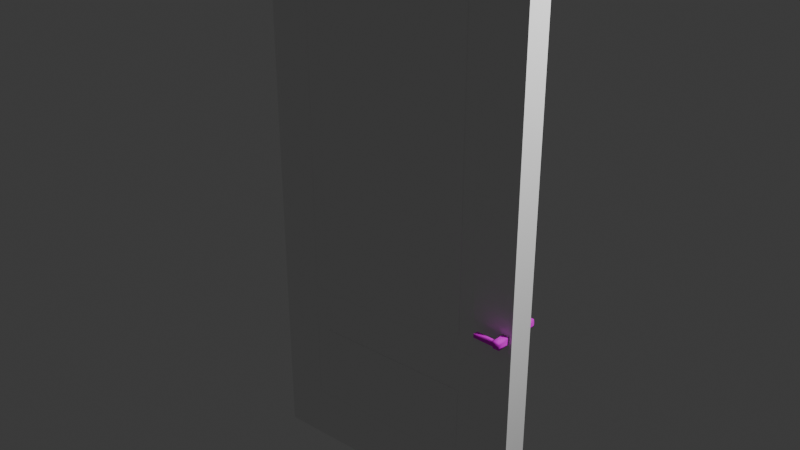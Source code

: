 # Source: Door.blend  (saved by Blender 4.0.36; exported with 4.5.12 LTS)
import bpy
from mathutils import Matrix  # noqa: F401  (used for matrix-valued properties, if any)

bpy.ops.wm.read_factory_settings(use_empty=True)
scene = bpy.context.scene
scene.name = 'Scene'

# ---- collections
col_collection = bpy.data.collections.new('Collection'); scene.collection.children.link(col_collection)

# ---- materials (node trees are filled in below, after node groups)
mat_material_008 = bpy.data.materials.new('Material.008')
mat_material_008.use_transparent_shadow = False
mat_material_001 = bpy.data.materials.new('Material.001')
mat_material_001.alpha_threshold = 0.0
mat_material_001.use_transparent_shadow = False
mat_material_001.diffuse_color = (0.04519, 0.04519, 0.04519, 1.0)
mat_material_001.roughness = 0.5
mat_material_001.line_color = (0.0, 0.0, 0.0, 1.0)

# ---- material node trees
mat_material_008.use_nodes = True; mat_material_008.node_tree.nodes.clear()
_N = mat_material_008.node_tree.nodes; _L = mat_material_008.node_tree.links
n0 = _N.new('ShaderNodeBsdfPrincipled'); n0.name = 'Principled BSDF'; n0.location = (10, 300)
n0.inputs[0].default_value = (0.9001, 0.9001, 0.9001, 1.0)
n0.inputs[2].default_value = 0.0
n0.inputs[3].default_value = 1.0
n0.inputs[13].default_value = 0.3491
n0.inputs[25].default_value = 1.0
n1 = _N.new('ShaderNodeOutputMaterial'); n1.name = 'Material Output'; n1.location = (300, 300)
_L.new(n0.outputs[0], n1.inputs[0])
n1.is_active_output = True
mat_material_001.use_nodes = True; mat_material_001.node_tree.nodes.clear()
_N = mat_material_001.node_tree.nodes; _L = mat_material_001.node_tree.links
n0 = _N.new('ShaderNodeOutputMaterial'); n0.name = 'Material Output'; n0.location = (300, 300)
n1 = _N.new('ShaderNodeBsdfPrincipled'); n1.name = 'Principled BSDF'; n1.location = (10, 300)
n1.inputs[1].default_value = 1.0
n1.inputs[2].default_value = 1.0
n1.inputs[3].default_value = 1.45
n2 = _N.new('ShaderNodeTexImage'); n2.name = 'Image Texture'; n2.location = (-280, 275)
_L.new(n1.outputs[0], n0.inputs[0])
_L.new(n2.outputs[0], n1.inputs[0])
n0.is_active_output = True

# ---- world
world_world = bpy.data.worlds.new('World'); scene.world = world_world
world_world.use_nodes = True; world_world.node_tree.nodes.clear()
_N = world_world.node_tree.nodes; _L = world_world.node_tree.links
n0 = _N.new('ShaderNodeOutputWorld'); n0.name = 'World Output'; n0.location = (300, 300)
n1 = _N.new('ShaderNodeBackground'); n1.name = 'Background'; n1.location = (10, 300)
n1.inputs[0].default_value = (0.05088, 0.05088, 0.05088, 1.0)
_L.new(n1.outputs[0], n0.inputs[0])
n0.is_active_output = True
world_world.color = (0.05088, 0.05088, 0.05088)
world_world.use_sun_shadow = False
world_world.sun_shadow_jitter_overblur = 0.0

# ---- lights
light_light = bpy.data.lights.new('Light', 'POINT')
light_light.transmission_factor = 0.0
light_light.use_soft_falloff = False
light_light.energy = 1000.0
light_light.shadow_soft_size = 0.1
light_light.shadow_maximum_resolution = 0.006
light_light.use_absolute_resolution = True

# ---- meshes
me_cube_360 = bpy.data.meshes.new('Cube.360')
me_cube_360.from_pydata([(1.888, -2.391, -0.0489), (1.888, 1.381, -0.0489), (1.888, -2.391, 0.0489), (1.888, 1.381, 0.0489), (6.72e-07, -2.391, -0.0489), (6.72e-07, 1.381, -0.0489), (6.805e-07, -2.391, 0.0489), (6.805e-07, 1.381, 0.0489), (1.445, -0.7537, 0.08826), (1.445, 0.3305, 0.08826), (1.445, -0.7537, 0.3832), (1.445, 0.3305, 0.3832), (0.5385, -0.7537, 0.08826), (0.5385, 0.3305, 0.08826), (0.5385, -0.7537, 0.3832), (0.5385, 0.3305, 0.3832), (0.2826, -2.391, 0.0489), (0.2826, 1.381, 0.0489), (0.2826, -2.391, -0.0489), (0.2826, 1.381, -0.0489), (1.59, -2.391, 0.0489), (1.59, 1.381, -0.0489), (1.59, 1.381, 0.0489), (1.59, -2.391, -0.0489), (1.888, -2.023, -0.0489), (1.888, -2.023, 0.0489), (6.805e-07, -2.023, 0.0489), (6.72e-07, -2.023, -0.0489), (1.888, -1.926, -0.0489), (1.888, -1.926, 0.0489), (6.805e-07, -1.926, 0.0489), (6.72e-07, -1.926, -0.0489), (1.888, -1.469, -0.0489), (1.888, -1.469, 0.0489), (6.805e-07, -1.469, 0.0489), (6.72e-07, -1.469, -0.0489), (1.888, -1.364, -0.0489), (1.888, -1.364, 0.0489), (6.805e-07, -1.364, 0.0489), (6.72e-07, -1.364, -0.0489), (1.888, -1.164, -0.0489), (1.888, -1.164, 0.0489), (6.805e-07, -1.164, 0.0489), (6.72e-07, -1.164, -0.0489), (1.888, -1.051, -0.0489), (1.888, -1.051, 0.0489), (6.805e-07, -1.051, 0.0489), (6.72e-07, -1.051, -0.0489), (1.888, 1.149, -0.0489), (1.888, 1.149, 0.0489), (6.805e-07, 1.149, 0.0489), (6.72e-07, 1.149, -0.0489), (1.888, 1.051, 0.0489), (6.805e-07, 1.051, 0.0489), (6.72e-07, 1.051, -0.0489), (1.888, 1.051, -0.0489), (0.3835, 1.381, 0.0489), (0.3835, -2.391, -0.0489), (0.3835, -2.391, 0.0489), (0.3835, 1.381, -0.0489), (1.495, -2.391, 0.0489), (1.495, 1.381, -0.0489), (1.495, 1.381, 0.0489), (1.495, -2.391, -0.0489), (0.2826, -1.926, 0.04162), (0.2826, -2.023, 0.04162), (1.59, -1.926, 0.04162), (1.59, -2.023, 0.04162), (0.3835, -2.023, 0.04162), (0.2826, -1.469, 0.04162), (1.59, -1.469, 0.04162), (0.3835, -1.926, 0.04162), (0.2826, -1.364, 0.04162), (1.59, -1.364, 0.04162), (0.3835, -1.469, 0.04162), (0.3835, -1.364, 0.04162), (0.2826, -1.051, 0.04162), (0.2826, -1.164, 0.04162), (1.59, -1.051, 0.04162), (1.59, -1.164, 0.04162), (0.3835, -1.164, 0.04162), (0.2826, 1.051, 0.04162), (1.59, 1.051, 0.04162), (0.3835, -1.051, 0.04162), (0.3835, 1.149, 0.04162), (0.2826, 1.149, 0.04162), (1.59, 1.149, 0.04162), (0.3835, 1.051, 0.04162), (1.495, -2.023, 0.04162), (1.495, -1.926, 0.04162), (1.495, -1.469, 0.04162), (1.495, -1.364, 0.04162), (1.495, -1.164, 0.04162), (1.495, -1.051, 0.04162), (1.495, 1.149, 0.04162), (1.495, 1.051, 0.04162), (0.3954, -1.912, 0.0489), (0.3835, -1.926, 0.04502), (0.3927, -1.915, 0.0488), (0.3902, -1.918, 0.04852), (0.3879, -1.921, 0.04805), (0.3861, -1.923, 0.04744), (0.3846, -1.925, 0.0467), (0.3838, -1.926, 0.04588), (0.3835, -1.469, 0.04502), (0.3954, -1.483, 0.0489), (0.3838, -1.469, 0.04588), (0.3846, -1.47, 0.0467), (0.3861, -1.472, 0.04744), (0.3879, -1.474, 0.04805), (0.3902, -1.477, 0.04852), (0.3927, -1.48, 0.0488), (0.3954, -1.037, 0.0489), (0.3835, -1.051, 0.04502), (0.3927, -1.04, 0.0488), (0.3902, -1.043, 0.04852), (0.3879, -1.046, 0.04805), (0.3861, -1.048, 0.04744), (0.3846, -1.05, 0.0467), (0.3838, -1.051, 0.04588), (0.3835, 1.051, 0.04502), (0.3954, 1.037, 0.0489), (0.3838, 1.051, 0.04588), (0.3846, 1.05, 0.0467), (0.3861, 1.048, 0.04744), (0.3879, 1.046, 0.04805), (0.3902, 1.043, 0.04852), (0.3927, 1.04, 0.0488), (1.495, -1.926, 0.04502), (1.483, -1.912, 0.0489), (1.494, -1.926, 0.04588), (1.493, -1.925, 0.0467), (1.492, -1.923, 0.04744), (1.49, -1.921, 0.04805), (1.488, -1.918, 0.04852), (1.485, -1.915, 0.0488), (1.483, -1.483, 0.0489), (1.495, -1.469, 0.04502), (1.485, -1.48, 0.0488), (1.488, -1.477, 0.04852), (1.49, -1.474, 0.04805), (1.492, -1.472, 0.04744), (1.493, -1.47, 0.0467), (1.494, -1.469, 0.04588), (1.495, -1.051, 0.04502), (1.483, -1.037, 0.0489), (1.494, -1.051, 0.04588), (1.493, -1.05, 0.0467), (1.492, -1.048, 0.04744), (1.49, -1.046, 0.04805), (1.488, -1.043, 0.04852), (1.485, -1.04, 0.0488), (1.483, 1.037, 0.0489), (1.495, 1.051, 0.04502), (1.485, 1.04, 0.0488), (1.488, 1.043, 0.04852), (1.49, 1.046, 0.04805), (1.492, 1.048, 0.04744), (1.493, 1.05, 0.0467), (1.494, 1.051, 0.04588), (0.2602, -2.05, 0.0489), (0.2826, -2.023, 0.04162), (0.266, -2.043, 0.04865), (0.2714, -2.037, 0.04792), (0.276, -2.031, 0.04677), (0.2796, -2.027, 0.04526), (0.2818, -2.024, 0.0435), (1.59, -2.023, 0.04162), (1.612, -2.05, 0.0489), (1.59, -2.024, 0.0435), (1.593, -2.027, 0.04526), (1.596, -2.031, 0.04677), (1.601, -2.037, 0.04792), (1.606, -2.043, 0.04865), (0.2826, -1.926, 0.04162), (0.2602, -1.926, 0.0489), (0.2818, -1.926, 0.0435), (0.2796, -1.926, 0.04526), (0.276, -1.926, 0.04677), (0.2714, -1.926, 0.04792), (0.266, -1.926, 0.04865), (1.612, -1.926, 0.0489), (1.59, -1.926, 0.04162), (1.606, -1.926, 0.04865), (1.601, -1.926, 0.04792), (1.596, -1.926, 0.04677), (1.593, -1.926, 0.04526), (1.59, -1.926, 0.0435), (0.2826, -1.469, 0.04162), (0.2602, -1.469, 0.0489), (0.2818, -1.469, 0.0435), (0.2796, -1.469, 0.04526), (0.276, -1.469, 0.04677), (0.2714, -1.469, 0.04792), (0.266, -1.469, 0.04865), (1.612, -1.469, 0.0489), (1.59, -1.469, 0.04162), (1.606, -1.469, 0.04865), (1.601, -1.469, 0.04792), (1.596, -1.469, 0.04677), (1.593, -1.469, 0.04526), (1.59, -1.469, 0.0435), (0.2826, -1.364, 0.04162), (0.2602, -1.337, 0.0489), (0.2818, -1.363, 0.0435), (0.2796, -1.36, 0.04526), (0.276, -1.356, 0.04677), (0.2714, -1.35, 0.04792), (0.266, -1.344, 0.04865), (1.612, -1.337, 0.0489), (1.59, -1.364, 0.04162), (1.606, -1.344, 0.04865), (1.601, -1.35, 0.04792), (1.596, -1.356, 0.04677), (1.593, -1.36, 0.04526), (1.59, -1.363, 0.0435), (0.2602, -1.191, 0.0489), (0.2826, -1.164, 0.04162), (0.266, -1.184, 0.04865), (0.2714, -1.178, 0.04792), (0.276, -1.172, 0.04677), (0.2796, -1.168, 0.04526), (0.2818, -1.165, 0.0435), (1.59, -1.164, 0.04162), (1.612, -1.191, 0.0489), (1.59, -1.165, 0.0435), (1.593, -1.168, 0.04526), (1.596, -1.172, 0.04677), (1.601, -1.178, 0.04792), (1.606, -1.184, 0.04865), (0.2826, -1.051, 0.04162), (0.2602, -1.051, 0.0489), (0.2818, -1.051, 0.0435), (0.2796, -1.051, 0.04526), (0.276, -1.051, 0.04677), (0.2714, -1.051, 0.04792), (0.266, -1.051, 0.04865), (1.612, -1.051, 0.0489), (1.59, -1.051, 0.04162), (1.606, -1.051, 0.04865), (1.601, -1.051, 0.04792), (1.596, -1.051, 0.04677), (1.593, -1.051, 0.04526), (1.59, -1.051, 0.0435), (0.2602, 1.176, 0.0489), (0.2826, 1.149, 0.04162), (0.266, 1.169, 0.04865), (0.2714, 1.162, 0.04792), (0.276, 1.157, 0.04677), (0.2796, 1.153, 0.04526), (0.2818, 1.15, 0.0435), (1.612, 1.176, 0.0489), (1.59, 1.149, 0.04162), (1.606, 1.169, 0.04865), (1.601, 1.162, 0.04792), (1.596, 1.157, 0.04677), (1.593, 1.153, 0.04526), (1.59, 1.15, 0.0435), (0.2826, 1.051, 0.04162), (0.2602, 1.051, 0.0489), (0.2818, 1.051, 0.0435), (0.2796, 1.051, 0.04526), (0.276, 1.051, 0.04677), (0.2714, 1.051, 0.04792), (0.266, 1.051, 0.04865), (1.612, 1.051, 0.0489), (1.59, 1.051, 0.04162), (1.606, 1.051, 0.04865), (1.601, 1.051, 0.04792), (1.596, 1.051, 0.04677), (1.593, 1.051, 0.04526), (1.59, 1.051, 0.0435), (0.3835, -2.05, 0.0489), (0.3835, -2.023, 0.04162), (0.3835, -2.043, 0.04865), (0.3835, -2.037, 0.04792), (0.3835, -2.031, 0.04677), (0.3835, -2.027, 0.04526), (0.3835, -2.024, 0.0435), (0.3835, -1.364, 0.04162), (0.3835, -1.337, 0.0489), (0.3835, -1.363, 0.0435), (0.3835, -1.36, 0.04526), (0.3835, -1.356, 0.04677), (0.3835, -1.35, 0.04792), (0.3835, -1.344, 0.04865), (0.3835, -1.191, 0.0489), (0.3835, -1.164, 0.04162), (0.3835, -1.184, 0.04865), (0.3835, -1.178, 0.04792), (0.3835, -1.172, 0.04677), (0.3835, -1.168, 0.04526), (0.3835, -1.165, 0.0435), (0.3835, 1.149, 0.04162), (0.3835, 1.176, 0.0489), (0.3835, 1.15, 0.0435), (0.3835, 1.153, 0.04526), (0.3835, 1.157, 0.04677), (0.3835, 1.162, 0.04792), (0.3835, 1.169, 0.04865), (1.495, -2.05, 0.0489), (1.495, -2.023, 0.04162), (1.495, -2.043, 0.04865), (1.495, -2.037, 0.04792), (1.495, -2.031, 0.04677), (1.495, -2.027, 0.04526), (1.495, -2.024, 0.0435), (1.495, -1.364, 0.04162), (1.495, -1.337, 0.0489), (1.495, -1.363, 0.0435), (1.495, -1.36, 0.04526), (1.495, -1.356, 0.04677), (1.495, -1.35, 0.04792), (1.495, -1.344, 0.04865), (1.495, -1.191, 0.0489), (1.495, -1.164, 0.04162), (1.495, -1.184, 0.04865), (1.495, -1.178, 0.04792), (1.495, -1.172, 0.04677), (1.495, -1.168, 0.04526), (1.495, -1.165, 0.0435), (1.495, 1.149, 0.04162), (1.495, 1.176, 0.0489), (1.495, 1.15, 0.0435), (1.495, 1.153, 0.04526), (1.495, 1.157, 0.04677), (1.495, 1.162, 0.04792), (1.495, 1.169, 0.04865), (1.888, -2.391, -0.0489), (1.888, 1.381, -0.0489), (1.888, -2.391, -0.1467), (1.888, 1.381, -0.1467), (6.72e-07, -2.391, -0.0489), (6.72e-07, 1.381, -0.0489), (6.634e-07, -2.391, -0.1467), (6.634e-07, 1.381, -0.1467), (1.445, -0.7537, -0.1861), (1.445, 0.3305, -0.1861), (1.445, -0.7537, -0.481), (1.445, 0.3305, -0.481), (0.5385, -0.7537, -0.1861), (0.5385, 0.3305, -0.1861), (0.5385, -0.7537, -0.481), (0.5385, 0.3305, -0.481), (0.2826, -2.391, -0.1467), (0.2826, 1.381, -0.1467), (0.2826, -2.391, -0.0489), (0.2826, 1.381, -0.0489), (1.59, -2.391, -0.1467), (1.59, 1.381, -0.0489), (1.59, 1.381, -0.1467), (1.59, -2.391, -0.0489), (1.888, -2.023, -0.0489), (1.888, -2.023, -0.1467), (6.634e-07, -2.023, -0.1467), (6.72e-07, -2.023, -0.0489), (1.888, -1.926, -0.0489), (1.888, -1.926, -0.1467), (6.634e-07, -1.926, -0.1467), (6.72e-07, -1.926, -0.0489), (1.888, -1.469, -0.0489), (1.888, -1.469, -0.1467), (6.634e-07, -1.469, -0.1467), (6.72e-07, -1.469, -0.0489), (1.888, -1.364, -0.0489), (1.888, -1.364, -0.1467), (6.634e-07, -1.364, -0.1467), (6.72e-07, -1.364, -0.0489), (1.888, -1.164, -0.0489), (1.888, -1.164, -0.1467), (6.634e-07, -1.164, -0.1467), (6.72e-07, -1.164, -0.0489), (1.888, -1.051, -0.0489), (1.888, -1.051, -0.1467), (6.634e-07, -1.051, -0.1467), (6.72e-07, -1.051, -0.0489), (1.888, 1.149, -0.0489), (1.888, 1.149, -0.1467), (6.634e-07, 1.149, -0.1467), (6.72e-07, 1.149, -0.0489), (1.888, 1.051, -0.1467), (6.634e-07, 1.051, -0.1467), (6.72e-07, 1.051, -0.0489), (1.888, 1.051, -0.0489), (0.3835, 1.381, -0.1467), (0.3835, -2.391, -0.0489), (0.3835, -2.391, -0.1467), (0.3835, 1.381, -0.0489), (1.495, -2.391, -0.1467), (1.495, 1.381, -0.0489), (1.495, 1.381, -0.1467), (1.495, -2.391, -0.0489), (0.2826, -1.926, -0.1394), (0.2826, -2.023, -0.1394), (1.59, -1.926, -0.1394), (1.59, -2.023, -0.1394), (0.3835, -2.023, -0.1394), (0.2826, -1.469, -0.1394), (1.59, -1.469, -0.1394), (0.3835, -1.926, -0.1394), (0.2826, -1.364, -0.1394), (1.59, -1.364, -0.1394), (0.3835, -1.469, -0.1394), (0.3835, -1.364, -0.1394), (0.2826, -1.051, -0.1394), (0.2826, -1.164, -0.1394), (1.59, -1.051, -0.1394), (1.59, -1.164, -0.1394), (0.3835, -1.164, -0.1394), (0.2826, 1.051, -0.1394), (1.59, 1.051, -0.1394), (0.3835, -1.051, -0.1394), (0.3835, 1.149, -0.1394), (0.2826, 1.149, -0.1394), (1.59, 1.149, -0.1394), (0.3835, 1.051, -0.1394), (1.495, -2.023, -0.1394), (1.495, -1.926, -0.1394), (1.495, -1.469, -0.1394), (1.495, -1.364, -0.1394), (1.495, -1.164, -0.1394), (1.495, -1.051, -0.1394), (1.495, 1.149, -0.1394), (1.495, 1.051, -0.1394), (0.3954, -1.912, -0.1467), (0.3835, -1.926, -0.1428), (0.3927, -1.915, -0.1466), (0.3902, -1.918, -0.1463), (0.3879, -1.921, -0.1459), (0.3861, -1.923, -0.1452), (0.3846, -1.925, -0.1445), (0.3838, -1.926, -0.1437), (0.3835, -1.469, -0.1428), (0.3954, -1.483, -0.1467), (0.3838, -1.469, -0.1437), (0.3846, -1.47, -0.1445), (0.3861, -1.472, -0.1452), (0.3879, -1.474, -0.1459), (0.3902, -1.477, -0.1463), (0.3927, -1.48, -0.1466), (0.3954, -1.037, -0.1467), (0.3835, -1.051, -0.1428), (0.3927, -1.04, -0.1466), (0.3902, -1.043, -0.1463), (0.3879, -1.046, -0.1459), (0.3861, -1.048, -0.1452), (0.3846, -1.05, -0.1445), (0.3838, -1.051, -0.1437), (0.3835, 1.051, -0.1428), (0.3954, 1.037, -0.1467), (0.3838, 1.051, -0.1437), (0.3846, 1.05, -0.1445), (0.3861, 1.048, -0.1452), (0.3879, 1.046, -0.1459), (0.3902, 1.043, -0.1463), (0.3927, 1.04, -0.1466), (1.495, -1.926, -0.1428), (1.483, -1.912, -0.1467), (1.494, -1.926, -0.1437), (1.493, -1.925, -0.1445), (1.492, -1.923, -0.1452), (1.49, -1.921, -0.1459), (1.488, -1.918, -0.1463), (1.485, -1.915, -0.1466), (1.483, -1.483, -0.1467), (1.495, -1.469, -0.1428), (1.485, -1.48, -0.1466), (1.488, -1.477, -0.1463), (1.49, -1.474, -0.1459), (1.492, -1.472, -0.1452), (1.493, -1.47, -0.1445), (1.494, -1.469, -0.1437), (1.495, -1.051, -0.1428), (1.483, -1.037, -0.1467), (1.494, -1.051, -0.1437), (1.493, -1.05, -0.1445), (1.492, -1.048, -0.1452), (1.49, -1.046, -0.1459), (1.488, -1.043, -0.1463), (1.485, -1.04, -0.1466), (1.483, 1.037, -0.1467), (1.495, 1.051, -0.1428), (1.485, 1.04, -0.1466), (1.488, 1.043, -0.1463), (1.49, 1.046, -0.1459), (1.492, 1.048, -0.1452), (1.493, 1.05, -0.1445), (1.494, 1.051, -0.1437), (0.2602, -2.05, -0.1467), (0.2826, -2.023, -0.1394), (0.266, -2.043, -0.1465), (0.2714, -2.037, -0.1457), (0.276, -2.031, -0.1446), (0.2796, -2.027, -0.1431), (0.2818, -2.024, -0.1413), (1.59, -2.023, -0.1394), (1.612, -2.05, -0.1467), (1.59, -2.024, -0.1413), (1.593, -2.027, -0.1431), (1.596, -2.031, -0.1446), (1.601, -2.037, -0.1457), (1.606, -2.043, -0.1465), (0.2826, -1.926, -0.1394), (0.2602, -1.926, -0.1467), (0.2818, -1.926, -0.1413), (0.2796, -1.926, -0.1431), (0.276, -1.926, -0.1446), (0.2714, -1.926, -0.1457), (0.266, -1.926, -0.1465), (1.612, -1.926, -0.1467), (1.59, -1.926, -0.1394), (1.606, -1.926, -0.1465), (1.601, -1.926, -0.1457), (1.596, -1.926, -0.1446), (1.593, -1.926, -0.1431), (1.59, -1.926, -0.1413), (0.2826, -1.469, -0.1394), (0.2602, -1.469, -0.1467), (0.2818, -1.469, -0.1413), (0.2796, -1.469, -0.1431), (0.276, -1.469, -0.1446), (0.2714, -1.469, -0.1457), (0.266, -1.469, -0.1465), (1.612, -1.469, -0.1467), (1.59, -1.469, -0.1394), (1.606, -1.469, -0.1465), (1.601, -1.469, -0.1457), (1.596, -1.469, -0.1446), (1.593, -1.469, -0.1431), (1.59, -1.469, -0.1413), (0.2826, -1.364, -0.1394), (0.2602, -1.337, -0.1467), (0.2818, -1.363, -0.1413), (0.2796, -1.36, -0.1431), (0.276, -1.356, -0.1446), (0.2714, -1.35, -0.1457), (0.266, -1.344, -0.1465), (1.612, -1.337, -0.1467), (1.59, -1.364, -0.1394), (1.606, -1.344, -0.1465), (1.601, -1.35, -0.1457), (1.596, -1.356, -0.1446), (1.593, -1.36, -0.1431), (1.59, -1.363, -0.1413), (0.2602, -1.191, -0.1467), (0.2826, -1.164, -0.1394), (0.266, -1.184, -0.1465), (0.2714, -1.178, -0.1457), (0.276, -1.172, -0.1446), (0.2796, -1.168, -0.1431), (0.2818, -1.165, -0.1413), (1.59, -1.164, -0.1394), (1.612, -1.191, -0.1467), (1.59, -1.165, -0.1413), (1.593, -1.168, -0.1431), (1.596, -1.172, -0.1446), (1.601, -1.178, -0.1457), (1.606, -1.184, -0.1465), (0.2826, -1.051, -0.1394), (0.2602, -1.051, -0.1467), (0.2818, -1.051, -0.1413), (0.2796, -1.051, -0.1431), (0.276, -1.051, -0.1446), (0.2714, -1.051, -0.1457), (0.266, -1.051, -0.1465), (1.612, -1.051, -0.1467), (1.59, -1.051, -0.1394), (1.606, -1.051, -0.1465), (1.601, -1.051, -0.1457), (1.596, -1.051, -0.1446), (1.593, -1.051, -0.1431), (1.59, -1.051, -0.1413), (0.2602, 1.176, -0.1467), (0.2826, 1.149, -0.1394), (0.266, 1.169, -0.1465), (0.2714, 1.162, -0.1457), (0.276, 1.157, -0.1446), (0.2796, 1.153, -0.1431), (0.2818, 1.15, -0.1413), (1.612, 1.176, -0.1467), (1.59, 1.149, -0.1394), (1.606, 1.169, -0.1465), (1.601, 1.162, -0.1457), (1.596, 1.157, -0.1446), (1.593, 1.153, -0.1431), (1.59, 1.15, -0.1413), (0.2826, 1.051, -0.1394), (0.2602, 1.051, -0.1467), (0.2818, 1.051, -0.1413), (0.2796, 1.051, -0.1431), (0.276, 1.051, -0.1446), (0.2714, 1.051, -0.1457), (0.266, 1.051, -0.1465), (1.612, 1.051, -0.1467), (1.59, 1.051, -0.1394), (1.606, 1.051, -0.1465), (1.601, 1.051, -0.1457), (1.596, 1.051, -0.1446), (1.593, 1.051, -0.1431), (1.59, 1.051, -0.1413), (0.3835, -2.05, -0.1467), (0.3835, -2.023, -0.1394), (0.3835, -2.043, -0.1465), (0.3835, -2.037, -0.1457), (0.3835, -2.031, -0.1446), (0.3835, -2.027, -0.1431), (0.3835, -2.024, -0.1413), (0.3835, -1.364, -0.1394), (0.3835, -1.337, -0.1467), (0.3835, -1.363, -0.1413), (0.3835, -1.36, -0.1431), (0.3835, -1.356, -0.1446), (0.3835, -1.35, -0.1457), (0.3835, -1.344, -0.1465), (0.3835, -1.191, -0.1467), (0.3835, -1.164, -0.1394), (0.3835, -1.184, -0.1465), (0.3835, -1.178, -0.1457), (0.3835, -1.172, -0.1446), (0.3835, -1.168, -0.1431), (0.3835, -1.165, -0.1413), (0.3835, 1.149, -0.1394), (0.3835, 1.176, -0.1467), (0.3835, 1.15, -0.1413), (0.3835, 1.153, -0.1431), (0.3835, 1.157, -0.1446), (0.3835, 1.162, -0.1457), (0.3835, 1.169, -0.1465), (1.495, -2.05, -0.1467), (1.495, -2.023, -0.1394), (1.495, -2.043, -0.1465), (1.495, -2.037, -0.1457), (1.495, -2.031, -0.1446), (1.495, -2.027, -0.1431), (1.495, -2.024, -0.1413), (1.495, -1.364, -0.1394), (1.495, -1.337, -0.1467), (1.495, -1.363, -0.1413), (1.495, -1.36, -0.1431), (1.495, -1.356, -0.1446), (1.495, -1.35, -0.1457), (1.495, -1.344, -0.1465), (1.495, -1.191, -0.1467), (1.495, -1.164, -0.1394), (1.495, -1.184, -0.1465), (1.495, -1.178, -0.1457), (1.495, -1.172, -0.1446), (1.495, -1.168, -0.1431), (1.495, -1.165, -0.1413), (1.495, 1.149, -0.1394), (1.495, 1.176, -0.1467), (1.495, 1.15, -0.1413), (1.495, 1.153, -0.1431), (1.495, 1.157, -0.1446), (1.495, 1.162, -0.1457), (1.495, 1.169, -0.1465)], [], [(48, 1, 3, 49), (251, 22, 62, 322), (50, 7, 5, 51), (16, 6, 4, 18), (22, 3, 1, 21), (7, 17, 19, 5), (58, 16, 18, 57), (259, 244, 50, 53), (52, 49, 251, 265), (2, 20, 23, 0), (62, 22, 21, 61), (167, 182, 66, 67), (160, 175, 30, 26), (6, 26, 27, 4), (174, 161, 65, 64), (0, 24, 25, 2), (301, 167, 67, 88), (26, 30, 31, 27), (161, 273, 68, 65), (24, 28, 29, 25), (202, 188, 69, 72), (120, 153, 95, 87), (30, 34, 35, 31), (182, 196, 70, 66), (28, 32, 33, 29), (203, 216, 42, 38), (293, 245, 85, 84), (34, 38, 39, 35), (196, 210, 73, 70), (32, 36, 37, 33), (210, 307, 91, 73), (279, 202, 72, 75), (38, 42, 43, 39), (280, 286, 216, 203), (36, 40, 41, 37), (315, 223, 79, 92), (230, 217, 77, 76), (42, 46, 47, 43), (217, 287, 80, 77), (40, 44, 45, 41), (252, 321, 94, 86), (29, 33, 195, 181), (53, 50, 51, 54), (245, 258, 81, 85), (55, 48, 49, 52), (44, 55, 52, 45), (238, 266, 82, 78), (46, 53, 54, 47), (175, 189, 34, 30), (294, 56, 17, 244), (113, 120, 87, 83), (223, 238, 78, 79), (321, 293, 84, 94), (287, 315, 92, 80), (25, 29, 181, 168), (97, 104, 74, 71), (188, 174, 64, 69), (307, 279, 75, 91), (17, 56, 59, 19), (60, 58, 57, 63), (20, 60, 63, 23), (49, 3, 22, 251), (2, 25, 168, 20), (45, 52, 265, 237), (58, 272, 160, 16), (308, 314, 286, 280), (37, 41, 224, 209), (231, 259, 53, 46), (209, 224, 314, 308), (153, 144, 93, 95), (56, 62, 61, 59), (68, 71, 64, 65), (71, 74, 69, 64), (74, 75, 72, 69), (80, 83, 76, 77), (87, 84, 85, 81), (83, 87, 81, 76), (95, 94, 84, 87), (92, 93, 83, 80), (90, 91, 75, 74), (88, 89, 71, 68), (67, 66, 89, 88), (66, 70, 90, 89), (70, 73, 91, 90), (79, 78, 93, 92), (82, 86, 94, 95), (78, 82, 95, 93), (258, 230, 76, 81), (273, 301, 88, 68), (20, 168, 300, 60), (189, 203, 38, 34), (104, 137, 90, 74), (322, 62, 56, 294), (33, 37, 209, 195), (266, 252, 86, 82), (137, 128, 89, 90), (244, 17, 7, 50), (60, 300, 272, 58), (129, 136, 105, 96), (144, 113, 83, 93), (216, 231, 46, 42), (145, 152, 121, 112), (41, 45, 237, 224), (129, 96, 98, 135), (135, 98, 99, 134), (134, 99, 100, 133), (133, 100, 101, 132), (132, 101, 102, 131), (131, 102, 103, 130), (130, 103, 97, 128), (137, 104, 106, 143), (143, 106, 107, 142), (142, 107, 108, 141), (141, 108, 109, 140), (140, 109, 110, 139), (139, 110, 111, 138), (138, 111, 105, 136), (145, 112, 114, 151), (151, 114, 115, 150), (150, 115, 116, 149), (149, 116, 117, 148), (148, 117, 118, 147), (147, 118, 119, 146), (146, 119, 113, 144), (153, 120, 122, 159), (159, 122, 123, 158), (158, 123, 124, 157), (157, 124, 125, 156), (156, 125, 126, 155), (155, 126, 127, 154), (154, 127, 121, 152), (120, 113, 119, 122), (122, 119, 118, 123), (123, 118, 117, 124), (124, 117, 116, 125), (125, 116, 115, 126), (126, 115, 114, 127), (127, 114, 112, 121), (104, 97, 103, 106), (106, 103, 102, 107), (107, 102, 101, 108), (108, 101, 100, 109), (109, 100, 99, 110), (110, 99, 98, 111), (111, 98, 96, 105), (136, 129, 135, 138), (138, 135, 134, 139), (139, 134, 133, 140), (140, 133, 132, 141), (141, 132, 131, 142), (142, 131, 130, 143), (143, 130, 128, 137), (152, 145, 151, 154), (154, 151, 150, 155), (155, 150, 149, 156), (156, 149, 148, 157), (157, 148, 147, 158), (158, 147, 146, 159), (159, 146, 144, 153), (128, 97, 71, 89), (175, 160, 162, 180), (180, 162, 163, 179), (179, 163, 164, 178), (178, 164, 165, 177), (177, 165, 166, 176), (176, 166, 161, 174), (182, 167, 169, 187), (187, 169, 170, 186), (186, 170, 171, 185), (185, 171, 172, 184), (184, 172, 173, 183), (183, 173, 168, 181), (273, 161, 166, 278), (278, 166, 165, 277), (277, 165, 164, 276), (276, 164, 163, 275), (275, 163, 162, 274), (274, 162, 160, 272), (189, 175, 180, 194), (194, 180, 179, 193), (193, 179, 178, 192), (192, 178, 177, 191), (191, 177, 176, 190), (190, 176, 174, 188), (196, 182, 187, 201), (201, 187, 186, 200), (200, 186, 185, 199), (199, 185, 184, 198), (198, 184, 183, 197), (197, 183, 181, 195), (203, 189, 194, 208), (208, 194, 193, 207), (207, 193, 192, 206), (206, 192, 191, 205), (205, 191, 190, 204), (204, 190, 188, 202), (210, 196, 201, 215), (215, 201, 200, 214), (214, 200, 199, 213), (213, 199, 198, 212), (212, 198, 197, 211), (211, 197, 195, 209), (280, 203, 208, 285), (285, 208, 207, 284), (284, 207, 206, 283), (283, 206, 205, 282), (282, 205, 204, 281), (281, 204, 202, 279), (231, 216, 218, 236), (236, 218, 219, 235), (235, 219, 220, 234), (234, 220, 221, 233), (233, 221, 222, 232), (232, 222, 217, 230), (238, 223, 225, 243), (243, 225, 226, 242), (242, 226, 227, 241), (241, 227, 228, 240), (240, 228, 229, 239), (239, 229, 224, 237), (287, 217, 222, 292), (292, 222, 221, 291), (291, 221, 220, 290), (290, 220, 219, 289), (289, 219, 218, 288), (288, 218, 216, 286), (259, 231, 236, 264), (264, 236, 235, 263), (263, 235, 234, 262), (262, 234, 233, 261), (261, 233, 232, 260), (260, 232, 230, 258), (266, 238, 243, 271), (271, 243, 242, 270), (270, 242, 241, 269), (269, 241, 240, 268), (268, 240, 239, 267), (267, 239, 237, 265), (294, 244, 246, 299), (299, 246, 247, 298), (298, 247, 248, 297), (297, 248, 249, 296), (296, 249, 250, 295), (295, 250, 245, 293), (244, 259, 264, 246), (246, 264, 263, 247), (247, 263, 262, 248), (248, 262, 261, 249), (249, 261, 260, 250), (250, 260, 258, 245), (252, 266, 271, 257), (257, 271, 270, 256), (256, 270, 269, 255), (255, 269, 268, 254), (254, 268, 267, 253), (253, 267, 265, 251), (301, 273, 278, 306), (306, 278, 277, 305), (305, 277, 276, 304), (304, 276, 275, 303), (303, 275, 274, 302), (302, 274, 272, 300), (308, 280, 285, 313), (313, 285, 284, 312), (312, 284, 283, 311), (311, 283, 282, 310), (310, 282, 281, 309), (309, 281, 279, 307), (315, 287, 292, 320), (320, 292, 291, 319), (319, 291, 290, 318), (318, 290, 289, 317), (317, 289, 288, 316), (316, 288, 286, 314), (322, 294, 299, 327), (327, 299, 298, 326), (326, 298, 297, 325), (325, 297, 296, 324), (324, 296, 295, 323), (323, 295, 293, 321), (167, 301, 306, 169), (169, 306, 305, 170), (170, 305, 304, 171), (171, 304, 303, 172), (172, 303, 302, 173), (173, 302, 300, 168), (209, 308, 313, 211), (211, 313, 312, 212), (212, 312, 311, 213), (213, 311, 310, 214), (214, 310, 309, 215), (215, 309, 307, 210), (223, 315, 320, 225), (225, 320, 319, 226), (226, 319, 318, 227), (227, 318, 317, 228), (228, 317, 316, 229), (229, 316, 314, 224), (251, 322, 327, 253), (253, 327, 326, 254), (254, 326, 325, 255), (255, 325, 324, 256), (256, 324, 323, 257), (257, 323, 321, 252), (16, 160, 26, 6), (376, 377, 331, 329), (579, 650, 390, 350), (378, 379, 333, 335), (344, 346, 332, 334), (350, 349, 329, 331), (335, 333, 347, 345), (386, 385, 346, 344), (587, 381, 378, 572), (380, 593, 579, 377), (330, 328, 351, 348), (390, 389, 349, 350), (495, 395, 394, 510), (488, 354, 358, 503), (334, 332, 355, 354), (502, 392, 393, 489), (328, 330, 353, 352), (629, 416, 395, 495), (354, 355, 359, 358), (489, 393, 396, 601), (352, 353, 357, 356), (530, 400, 397, 516), (448, 415, 423, 481), (358, 359, 363, 362), (510, 394, 398, 524), (356, 357, 361, 360), (531, 366, 370, 544), (621, 412, 413, 573), (362, 363, 367, 366), (524, 398, 401, 538), (360, 361, 365, 364), (538, 401, 419, 635), (607, 403, 400, 530), (366, 367, 371, 370), (608, 531, 544, 614), (364, 365, 369, 368), (643, 420, 407, 551), (558, 404, 405, 545), (370, 371, 375, 374), (545, 405, 408, 615), (368, 369, 373, 372), (580, 414, 422, 649), (357, 509, 523, 361), (381, 382, 379, 378), (573, 413, 409, 586), (383, 380, 377, 376), (372, 373, 380, 383), (566, 406, 410, 594), (374, 375, 382, 381), (503, 358, 362, 517), (622, 572, 345, 384), (441, 411, 415, 448), (551, 407, 406, 566), (649, 422, 412, 621), (615, 408, 420, 643), (353, 496, 509, 357), (425, 399, 402, 432), (516, 397, 392, 502), (635, 419, 403, 607), (345, 347, 387, 384), (388, 391, 385, 386), (348, 351, 391, 388), (377, 579, 350, 331), (330, 348, 496, 353), (373, 565, 593, 380), (386, 344, 488, 600), (636, 608, 614, 642), (365, 537, 552, 369), (559, 374, 381, 587), (537, 636, 642, 552), (481, 423, 421, 472), (384, 387, 389, 390), (396, 393, 392, 399), (399, 392, 397, 402), (402, 397, 400, 403), (408, 405, 404, 411), (415, 409, 413, 412), (411, 404, 409, 415), (423, 415, 412, 422), (420, 408, 411, 421), (418, 402, 403, 419), (416, 396, 399, 417), (395, 416, 417, 394), (394, 417, 418, 398), (398, 418, 419, 401), (407, 420, 421, 406), (410, 423, 422, 414), (406, 421, 423, 410), (586, 409, 404, 558), (601, 396, 416, 629), (348, 388, 628, 496), (517, 362, 366, 531), (432, 402, 418, 465), (650, 622, 384, 390), (361, 523, 537, 365), (594, 410, 414, 580), (465, 418, 417, 456), (572, 378, 335, 345), (388, 386, 600, 628), (457, 424, 433, 464), (472, 421, 411, 441), (544, 370, 374, 559), (473, 440, 449, 480), (369, 552, 565, 373), (457, 463, 426, 424), (463, 462, 427, 426), (462, 461, 428, 427), (461, 460, 429, 428), (460, 459, 430, 429), (459, 458, 431, 430), (458, 456, 425, 431), (465, 471, 434, 432), (471, 470, 435, 434), (470, 469, 436, 435), (469, 468, 437, 436), (468, 467, 438, 437), (467, 466, 439, 438), (466, 464, 433, 439), (473, 479, 442, 440), (479, 478, 443, 442), (478, 477, 444, 443), (477, 476, 445, 444), (476, 475, 446, 445), (475, 474, 447, 446), (474, 472, 441, 447), (481, 487, 450, 448), (487, 486, 451, 450), (486, 485, 452, 451), (485, 484, 453, 452), (484, 483, 454, 453), (483, 482, 455, 454), (482, 480, 449, 455), (448, 450, 447, 441), (450, 451, 446, 447), (451, 452, 445, 446), (452, 453, 444, 445), (453, 454, 443, 444), (454, 455, 442, 443), (455, 449, 440, 442), (432, 434, 431, 425), (434, 435, 430, 431), (435, 436, 429, 430), (436, 437, 428, 429), (437, 438, 427, 428), (438, 439, 426, 427), (439, 433, 424, 426), (464, 466, 463, 457), (466, 467, 462, 463), (467, 468, 461, 462), (468, 469, 460, 461), (469, 470, 459, 460), (470, 471, 458, 459), (471, 465, 456, 458), (480, 482, 479, 473), (482, 483, 478, 479), (483, 484, 477, 478), (484, 485, 476, 477), (485, 486, 475, 476), (486, 487, 474, 475), (487, 481, 472, 474), (456, 417, 399, 425), (503, 508, 490, 488), (508, 507, 491, 490), (507, 506, 492, 491), (506, 505, 493, 492), (505, 504, 494, 493), (504, 502, 489, 494), (510, 515, 497, 495), (515, 514, 498, 497), (514, 513, 499, 498), (513, 512, 500, 499), (512, 511, 501, 500), (511, 509, 496, 501), (601, 606, 494, 489), (606, 605, 493, 494), (605, 604, 492, 493), (604, 603, 491, 492), (603, 602, 490, 491), (602, 600, 488, 490), (517, 522, 508, 503), (522, 521, 507, 508), (521, 520, 506, 507), (520, 519, 505, 506), (519, 518, 504, 505), (518, 516, 502, 504), (524, 529, 515, 510), (529, 528, 514, 515), (528, 527, 513, 514), (527, 526, 512, 513), (526, 525, 511, 512), (525, 523, 509, 511), (531, 536, 522, 517), (536, 535, 521, 522), (535, 534, 520, 521), (534, 533, 519, 520), (533, 532, 518, 519), (532, 530, 516, 518), (538, 543, 529, 524), (543, 542, 528, 529), (542, 541, 527, 528), (541, 540, 526, 527), (540, 539, 525, 526), (539, 537, 523, 525), (608, 613, 536, 531), (613, 612, 535, 536), (612, 611, 534, 535), (611, 610, 533, 534), (610, 609, 532, 533), (609, 607, 530, 532), (559, 564, 546, 544), (564, 563, 547, 546), (563, 562, 548, 547), (562, 561, 549, 548), (561, 560, 550, 549), (560, 558, 545, 550), (566, 571, 553, 551), (571, 570, 554, 553), (570, 569, 555, 554), (569, 568, 556, 555), (568, 567, 557, 556), (567, 565, 552, 557), (615, 620, 550, 545), (620, 619, 549, 550), (619, 618, 548, 549), (618, 617, 547, 548), (617, 616, 546, 547), (616, 614, 544, 546), (587, 592, 564, 559), (592, 591, 563, 564), (591, 590, 562, 563), (590, 589, 561, 562), (589, 588, 560, 561), (588, 586, 558, 560), (594, 599, 571, 566), (599, 598, 570, 571), (598, 597, 569, 570), (597, 596, 568, 569), (596, 595, 567, 568), (595, 593, 565, 567), (622, 627, 574, 572), (627, 626, 575, 574), (626, 625, 576, 575), (625, 624, 577, 576), (624, 623, 578, 577), (623, 621, 573, 578), (572, 574, 592, 587), (574, 575, 591, 592), (575, 576, 590, 591), (576, 577, 589, 590), (577, 578, 588, 589), (578, 573, 586, 588), (580, 585, 599, 594), (585, 584, 598, 599), (584, 583, 597, 598), (583, 582, 596, 597), (582, 581, 595, 596), (581, 579, 593, 595), (629, 634, 606, 601), (634, 633, 605, 606), (633, 632, 604, 605), (632, 631, 603, 604), (631, 630, 602, 603), (630, 628, 600, 602), (636, 641, 613, 608), (641, 640, 612, 613), (640, 639, 611, 612), (639, 638, 610, 611), (638, 637, 609, 610), (637, 635, 607, 609), (643, 648, 620, 615), (648, 647, 619, 620), (647, 646, 618, 619), (646, 645, 617, 618), (645, 644, 616, 617), (644, 642, 614, 616), (650, 655, 627, 622), (655, 654, 626, 627), (654, 653, 625, 626), (653, 652, 624, 625), (652, 651, 623, 624), (651, 649, 621, 623), (495, 497, 634, 629), (497, 498, 633, 634), (498, 499, 632, 633), (499, 500, 631, 632), (500, 501, 630, 631), (501, 496, 628, 630), (537, 539, 641, 636), (539, 540, 640, 641), (540, 541, 639, 640), (541, 542, 638, 639), (542, 543, 637, 638), (543, 538, 635, 637), (551, 553, 648, 643), (553, 554, 647, 648), (554, 555, 646, 647), (555, 556, 645, 646), (556, 557, 644, 645), (557, 552, 642, 644), (579, 581, 655, 650), (581, 582, 654, 655), (582, 583, 653, 654), (583, 584, 652, 653), (584, 585, 651, 652), (585, 580, 649, 651), (344, 334, 354, 488)])
_uv = me_cube_360.uv_layers.new(name='UVMap')
_uv.uv.foreach_set('vector', [0.6099, 0.0, 0.625, 0.0, 0.625, 0.25, 0.6099, 0.25, 0.6116, 0.2866, 0.625, 0.2895, 0.625, 0.3021, 0.6116, 0.3021, 0.6099, 0.5, 0.625, 0.5, 0.625, 0.75, 0.6099, 0.75, 0.3376, 0.5, 0.375, 0.5, 0.375, 0.75, 0.3376, 0.75, 0.8355, 0.5, 0.875, 0.5, 0.875, 0.75, 0.8355, 0.75, 0.625, 0.5, 0.6624, 0.5, 0.6624, 0.75, 0.625, 0.75, 0.3242, 0.5, 0.3376, 0.5, 0.3376, 0.75, 0.3242, 0.75, 0.6035, 0.4656, 0.6116, 0.4656, 0.6099, 0.5, 0.6035, 0.5, 0.6035, 0.25, 0.6099, 0.25, 0.6116, 0.2866, 0.6035, 0.2866, 0.125, 0.5, 0.1645, 0.5, 0.1645, 0.75, 0.125, 0.75, 0.8229, 0.5, 0.8355, 0.5, 0.8355, 0.75, 0.8229, 0.75, 0.4038, 0.2895, 0.4101, 0.2895, 0.4101, 0.2895, 0.4038, 0.2895, 0.4021, 0.4656, 0.4101, 0.4656, 0.4101, 0.5, 0.4038, 0.5, 0.375, 0.5, 0.4038, 0.5, 0.4038, 0.75, 0.375, 0.75, 0.4101, 0.4626, 0.4038, 0.4626, 0.4038, 0.4626, 0.4101, 0.4626, 0.375, 0.0, 0.4038, 0.0, 0.4038, 0.25, 0.375, 0.25, 0.4038, 0.3021, 0.4038, 0.2895, 0.4038, 0.2895, 0.4038, 0.3021, 0.4038, 0.5, 0.4101, 0.5, 0.4101, 0.75, 0.4038, 0.75, 0.4038, 0.4626, 0.4038, 0.4492, 0.4038, 0.4492, 0.4038, 0.4626, 0.4038, 0.0, 0.4101, 0.0, 0.4101, 0.25, 0.4038, 0.25, 0.4467, 0.4626, 0.4398, 0.4626, 0.4398, 0.4626, 0.4467, 0.4626, 0.6035, 0.4492, 0.6035, 0.3021, 0.6035, 0.3021, 0.6035, 0.4492, 0.4101, 0.5, 0.4398, 0.5, 0.4398, 0.75, 0.4101, 0.75, 0.4101, 0.2895, 0.4398, 0.2895, 0.4398, 0.2895, 0.4101, 0.2895, 0.4101, 0.0, 0.4398, 0.0, 0.4398, 0.25, 0.4101, 0.25, 0.4499, 0.4656, 0.4678, 0.4656, 0.4711, 0.5, 0.4467, 0.5, 0.6099, 0.4492, 0.6099, 0.4626, 0.6099, 0.4626, 0.6099, 0.4492, 0.4398, 0.5, 0.4467, 0.5, 0.4467, 0.75, 0.4398, 0.75, 0.4398, 0.2895, 0.4467, 0.2895, 0.4467, 0.2895, 0.4398, 0.2895, 0.4398, 0.0, 0.4467, 0.0, 0.4467, 0.25, 0.4398, 0.25, 0.4467, 0.2895, 0.4467, 0.3021, 0.4467, 0.3021, 0.4467, 0.2895, 0.4467, 0.4492, 0.4467, 0.4626, 0.4467, 0.4626, 0.4467, 0.4492, 0.4467, 0.5, 0.4711, 0.5, 0.4711, 0.75, 0.4467, 0.75, 0.4499, 0.4492, 0.4678, 0.4492, 0.4678, 0.4656, 0.4499, 0.4656, 0.4467, 0.0, 0.4711, 0.0, 0.4711, 0.25, 0.4467, 0.25, 0.4711, 0.3021, 0.4711, 0.2895, 0.4711, 0.2895, 0.4711, 0.3021, 0.4785, 0.4626, 0.4711, 0.4626, 0.4711, 0.4626, 0.4785, 0.4626, 0.4711, 0.5, 0.4785, 0.5, 0.4785, 0.75, 0.4711, 0.75, 0.4711, 0.4626, 0.4711, 0.4492, 0.4711, 0.4492, 0.4711, 0.4626, 0.4711, 0.0, 0.4785, 0.0, 0.4785, 0.25, 0.4711, 0.25, 0.6099, 0.2895, 0.6099, 0.3021, 0.6099, 0.3021, 0.6099, 0.2895, 0.4101, 0.25, 0.4398, 0.25, 0.4398, 0.2866, 0.4101, 0.2866, 0.6035, 0.5, 0.6099, 0.5, 0.6099, 0.75, 0.6035, 0.75, 0.6099, 0.4626, 0.6035, 0.4626, 0.6035, 0.4626, 0.6099, 0.4626, 0.6035, 0.0, 0.6099, 0.0, 0.6099, 0.25, 0.6035, 0.25, 0.4785, 0.0, 0.6035, 0.0, 0.6035, 0.25, 0.4785, 0.25, 0.4785, 0.2895, 0.6035, 0.2895, 0.6035, 0.2895, 0.4785, 0.2895, 0.4785, 0.5, 0.6035, 0.5, 0.6035, 0.75, 0.4785, 0.75, 0.4101, 0.4656, 0.4398, 0.4656, 0.4398, 0.5, 0.4101, 0.5, 0.6116, 0.4492, 0.625, 0.4492, 0.625, 0.4626, 0.6116, 0.4656, 0.4785, 0.4492, 0.6035, 0.4492, 0.6035, 0.4492, 0.4785, 0.4492, 0.4711, 0.2895, 0.4785, 0.2895, 0.4785, 0.2895, 0.4711, 0.2895, 0.6099, 0.3021, 0.6099, 0.4492, 0.6099, 0.4492, 0.6099, 0.3021, 0.4711, 0.4492, 0.4711, 0.3021, 0.4711, 0.3021, 0.4711, 0.4492, 0.4038, 0.25, 0.4101, 0.25, 0.4101, 0.2866, 0.4021, 0.2866, 0.4101, 0.4492, 0.4398, 0.4492, 0.4398, 0.4492, 0.4101, 0.4492, 0.4398, 0.4626, 0.4101, 0.4626, 0.4101, 0.4626, 0.4398, 0.4626, 0.4467, 0.3021, 0.4467, 0.4492, 0.4467, 0.4492, 0.4467, 0.3021, 0.6624, 0.5, 0.6758, 0.5, 0.6758, 0.75, 0.6624, 0.75, 0.1771, 0.5, 0.3242, 0.5, 0.3242, 0.75, 0.1771, 0.75, 0.1645, 0.5, 0.1771, 0.5, 0.1771, 0.75, 0.1645, 0.75, 0.6099, 0.25, 0.625, 0.25, 0.625, 0.2895, 0.6116, 0.2866, 0.375, 0.25, 0.4038, 0.25, 0.4017, 0.2866, 0.375, 0.2895, 0.4785, 0.25, 0.6035, 0.25, 0.6035, 0.2866, 0.4785, 0.2866, 0.375, 0.4492, 0.4017, 0.4492, 0.4017, 0.4656, 0.375, 0.4626, 0.4499, 0.3021, 0.4678, 0.3021, 0.4678, 0.4492, 0.4499, 0.4492, 0.4467, 0.25, 0.4711, 0.25, 0.4678, 0.2866, 0.4499, 0.2866, 0.4785, 0.4656, 0.6035, 0.4656, 0.6035, 0.5, 0.4785, 0.5, 0.4499, 0.2866, 0.4678, 0.2866, 0.4678, 0.3021, 0.4499, 0.3021, 0.6035, 0.3021, 0.4785, 0.3021, 0.4785, 0.3021, 0.6035, 0.3021, 0.6758, 0.5, 0.8229, 0.5, 0.8229, 0.75, 0.6758, 0.75, 0.4038, 0.4492, 0.4101, 0.4492, 0.4101, 0.4626, 0.4038, 0.4626, 0.4101, 0.4492, 0.4398, 0.4492, 0.4398, 0.4626, 0.4101, 0.4626, 0.4398, 0.4492, 0.4467, 0.4492, 0.4467, 0.4626, 0.4398, 0.4626, 0.4711, 0.4492, 0.4785, 0.4492, 0.4785, 0.4626, 0.4711, 0.4626, 0.6035, 0.4492, 0.6099, 0.4492, 0.6099, 0.4626, 0.6035, 0.4626, 0.4785, 0.4492, 0.6035, 0.4492, 0.6035, 0.4626, 0.4785, 0.4626, 0.6035, 0.3021, 0.6099, 0.3021, 0.6099, 0.4492, 0.6035, 0.4492, 0.4711, 0.3021, 0.4785, 0.3021, 0.4785, 0.4492, 0.4711, 0.4492, 0.4398, 0.3021, 0.4467, 0.3021, 0.4467, 0.4492, 0.4398, 0.4492, 0.4038, 0.3021, 0.4101, 0.3021, 0.4101, 0.4492, 0.4038, 0.4492, 0.4038, 0.2895, 0.4101, 0.2895, 0.4101, 0.3021, 0.4038, 0.3021, 0.4101, 0.2895, 0.4398, 0.2895, 0.4398, 0.3021, 0.4101, 0.3021, 0.4398, 0.2895, 0.4467, 0.2895, 0.4467, 0.3021, 0.4398, 0.3021, 0.4711, 0.2895, 0.4785, 0.2895, 0.4785, 0.3021, 0.4711, 0.3021, 0.6035, 0.2895, 0.6099, 0.2895, 0.6099, 0.3021, 0.6035, 0.3021, 0.4785, 0.2895, 0.6035, 0.2895, 0.6035, 0.3021, 0.4785, 0.3021, 0.6035, 0.4626, 0.4785, 0.4626, 0.4785, 0.4626, 0.6035, 0.4626, 0.4038, 0.4492, 0.4038, 0.3021, 0.4038, 0.3021, 0.4038, 0.4492, 0.375, 0.2895, 0.4017, 0.2866, 0.4017, 0.3021, 0.375, 0.3021, 0.4398, 0.4656, 0.4484, 0.4656, 0.4467, 0.5, 0.4398, 0.5, 0.4398, 0.4492, 0.4398, 0.3021, 0.4398, 0.3021, 0.4398, 0.4492, 0.6116, 0.3021, 0.625, 0.3021, 0.625, 0.4492, 0.6116, 0.4492, 0.4398, 0.25, 0.4467, 0.25, 0.4484, 0.2866, 0.4398, 0.2866, 0.6035, 0.2895, 0.6099, 0.2895, 0.6099, 0.2895, 0.6035, 0.2895, 0.4398, 0.3021, 0.4101, 0.3021, 0.4101, 0.3021, 0.4398, 0.3021, 0.6116, 0.4656, 0.625, 0.4626, 0.625, 0.5, 0.6099, 0.5, 0.375, 0.3021, 0.4017, 0.3021, 0.4017, 0.4492, 0.375, 0.4492, 0.411, 0.3037, 0.4389, 0.3037, 0.4389, 0.4477, 0.411, 0.4477, 0.4785, 0.3021, 0.4785, 0.4492, 0.4785, 0.4492, 0.4785, 0.3021, 0.4694, 0.4656, 0.4785, 0.4656, 0.4785, 0.5, 0.4711, 0.5, 0.4794, 0.3037, 0.6026, 0.3037, 0.6026, 0.4477, 0.4794, 0.4477, 0.4711, 0.25, 0.4785, 0.25, 0.4785, 0.2866, 0.4694, 0.2866, 0.411, 0.3037, 0.411, 0.4477, 0.4108, 0.448, 0.4108, 0.3033, 0.4108, 0.3033, 0.4108, 0.448, 0.4106, 0.4483, 0.4106, 0.303, 0.4106, 0.303, 0.4106, 0.4483, 0.4105, 0.4486, 0.4105, 0.3027, 0.4105, 0.3027, 0.4105, 0.4486, 0.4102, 0.4491, 0.4102, 0.3023, 0.4102, 0.3023, 0.4102, 0.4491, 0.4102, 0.4492, 0.4102, 0.3022, 0.4102, 0.3022, 0.4102, 0.4492, 0.4101, 0.4492, 0.4101, 0.3021, 0.4101, 0.3021, 0.4101, 0.4492, 0.4101, 0.4492, 0.4101, 0.3021, 0.4398, 0.3021, 0.4398, 0.4492, 0.4398, 0.4492, 0.4398, 0.3021, 0.4398, 0.3021, 0.4398, 0.4492, 0.4398, 0.4492, 0.4398, 0.3022, 0.4398, 0.3022, 0.4398, 0.4492, 0.4397, 0.4491, 0.4397, 0.3023, 0.4397, 0.3023, 0.4397, 0.4491, 0.4395, 0.4486, 0.4395, 0.3027, 0.4395, 0.3027, 0.4395, 0.4486, 0.4393, 0.4483, 0.4393, 0.303, 0.4393, 0.303, 0.4393, 0.4483, 0.4391, 0.448, 0.4391, 0.3033, 0.4391, 0.3033, 0.4391, 0.448, 0.4389, 0.4477, 0.4389, 0.3037, 0.4794, 0.3037, 0.4794, 0.4477, 0.4792, 0.448, 0.4792, 0.3033, 0.4792, 0.3033, 0.4792, 0.448, 0.479, 0.4483, 0.479, 0.303, 0.479, 0.303, 0.479, 0.4483, 0.4788, 0.4486, 0.4788, 0.3027, 0.4788, 0.3027, 0.4788, 0.4486, 0.4786, 0.4491, 0.4786, 0.3023, 0.4786, 0.3023, 0.4786, 0.4491, 0.4785, 0.4492, 0.4785, 0.3022, 0.4785, 0.3022, 0.4785, 0.4492, 0.4785, 0.4492, 0.4785, 0.3021, 0.4785, 0.3021, 0.4785, 0.4492, 0.4785, 0.4492, 0.4785, 0.3021, 0.6035, 0.3021, 0.6035, 0.4492, 0.6035, 0.4492, 0.6035, 0.3021, 0.6035, 0.3021, 0.6035, 0.4492, 0.6035, 0.4492, 0.6035, 0.3022, 0.6035, 0.3022, 0.6035, 0.4492, 0.6034, 0.4491, 0.6034, 0.3023, 0.6034, 0.3023, 0.6034, 0.4491, 0.6032, 0.4486, 0.6032, 0.3027, 0.6032, 0.3027, 0.6032, 0.4486, 0.603, 0.4483, 0.603, 0.303, 0.603, 0.303, 0.603, 0.4483, 0.6028, 0.448, 0.6028, 0.3033, 0.6028, 0.3033, 0.6028, 0.448, 0.6026, 0.4477, 0.6026, 0.3037, 0.6035, 0.4492, 0.4785, 0.4492, 0.4785, 0.4492, 0.6035, 0.4492, 0.6035, 0.4492, 0.4785, 0.4492, 0.4785, 0.4492, 0.6035, 0.4492, 0.6035, 0.4492, 0.4785, 0.4492, 0.4786, 0.4491, 0.6034, 0.4491, 0.6034, 0.4491, 0.4786, 0.4491, 0.4788, 0.4486, 0.6032, 0.4486, 0.6032, 0.4486, 0.4788, 0.4486, 0.479, 0.4483, 0.603, 0.4483, 0.603, 0.4483, 0.479, 0.4483, 0.4792, 0.448, 0.6028, 0.448, 0.6028, 0.448, 0.4792, 0.448, 0.4794, 0.4477, 0.6026, 0.4477, 0.4398, 0.4492, 0.4101, 0.4492, 0.4101, 0.4492, 0.4398, 0.4492, 0.4398, 0.4492, 0.4101, 0.4492, 0.4102, 0.4492, 0.4398, 0.4492, 0.4398, 0.4492, 0.4102, 0.4492, 0.4102, 0.4491, 0.4397, 0.4491, 0.4397, 0.4491, 0.4102, 0.4491, 0.4105, 0.4486, 0.4395, 0.4486, 0.4395, 0.4486, 0.4105, 0.4486, 0.4106, 0.4483, 0.4393, 0.4483, 0.4393, 0.4483, 0.4106, 0.4483, 0.4108, 0.448, 0.4391, 0.448, 0.4391, 0.448, 0.4108, 0.448, 0.411, 0.4477, 0.4389, 0.4477, 0.4389, 0.3037, 0.411, 0.3037, 0.4108, 0.3033, 0.4391, 0.3033, 0.4391, 0.3033, 0.4108, 0.3033, 0.4106, 0.303, 0.4393, 0.303, 0.4393, 0.303, 0.4106, 0.303, 0.4105, 0.3027, 0.4395, 0.3027, 0.4395, 0.3027, 0.4105, 0.3027, 0.4102, 0.3023, 0.4397, 0.3023, 0.4397, 0.3023, 0.4102, 0.3023, 0.4102, 0.3022, 0.4398, 0.3022, 0.4398, 0.3022, 0.4102, 0.3022, 0.4101, 0.3021, 0.4398, 0.3021, 0.4398, 0.3021, 0.4101, 0.3021, 0.4101, 0.3021, 0.4398, 0.3021, 0.6026, 0.3037, 0.4794, 0.3037, 0.4792, 0.3033, 0.6028, 0.3033, 0.6028, 0.3033, 0.4792, 0.3033, 0.479, 0.303, 0.603, 0.303, 0.603, 0.303, 0.479, 0.303, 0.4788, 0.3027, 0.6032, 0.3027, 0.6032, 0.3027, 0.4788, 0.3027, 0.4786, 0.3023, 0.6034, 0.3023, 0.6034, 0.3023, 0.4786, 0.3023, 0.4785, 0.3022, 0.6035, 0.3022, 0.6035, 0.3022, 0.4785, 0.3022, 0.4785, 0.3021, 0.6035, 0.3021, 0.6035, 0.3021, 0.4785, 0.3021, 0.4785, 0.3021, 0.6035, 0.3021, 0.4101, 0.3021, 0.4101, 0.4492, 0.4101, 0.4492, 0.4101, 0.3021, 0.4101, 0.4656, 0.4021, 0.4656, 0.4024, 0.4648, 0.4101, 0.4648, 0.4101, 0.4648, 0.4024, 0.4648, 0.4029, 0.4641, 0.4101, 0.4641, 0.4101, 0.4641, 0.4029, 0.4641, 0.4038, 0.4626, 0.4101, 0.4626, 0.4101, 0.4626, 0.4038, 0.4626, 0.4037, 0.4628, 0.4101, 0.4626, 0.4101, 0.4626, 0.4037, 0.4628, 0.4038, 0.4626, 0.4101, 0.4626, 0.4101, 0.4626, 0.4038, 0.4626, 0.4038, 0.4626, 0.4101, 0.4626, 0.4101, 0.2895, 0.4038, 0.2895, 0.4038, 0.2895, 0.4101, 0.2895, 0.4101, 0.2895, 0.4038, 0.2895, 0.4037, 0.2893, 0.4101, 0.2895, 0.4101, 0.2895, 0.4037, 0.2893, 0.4038, 0.2895, 0.4101, 0.2895, 0.4101, 0.2895, 0.4038, 0.2895, 0.4029, 0.2881, 0.4101, 0.2881, 0.4101, 0.2881, 0.4029, 0.2881, 0.4024, 0.2873, 0.4101, 0.2873, 0.4101, 0.2873, 0.4024, 0.2873, 0.4021, 0.2866, 0.4101, 0.2866, 0.4038, 0.4492, 0.4038, 0.4626, 0.4038, 0.4626, 0.4038, 0.4492, 0.4038, 0.4492, 0.4038, 0.4626, 0.4037, 0.4628, 0.4038, 0.4492, 0.4038, 0.4492, 0.4037, 0.4628, 0.4038, 0.4626, 0.4038, 0.4492, 0.4038, 0.4492, 0.4038, 0.4626, 0.4029, 0.4641, 0.4028, 0.4492, 0.4028, 0.4492, 0.4029, 0.4641, 0.4024, 0.4648, 0.4023, 0.4492, 0.4023, 0.4492, 0.4024, 0.4648, 0.4017, 0.4656, 0.4017, 0.4492, 0.4398, 0.4656, 0.4101, 0.4656, 0.4101, 0.4648, 0.4398, 0.4648, 0.4398, 0.4648, 0.4101, 0.4648, 0.4101, 0.4641, 0.4398, 0.4641, 0.4398, 0.4641, 0.4101, 0.4641, 0.4101, 0.4626, 0.4398, 0.4626, 0.4398, 0.4626, 0.4101, 0.4626, 0.4101, 0.4626, 0.4398, 0.4626, 0.4398, 0.4626, 0.4101, 0.4626, 0.4101, 0.4626, 0.4398, 0.4626, 0.4398, 0.4626, 0.4101, 0.4626, 0.4101, 0.4626, 0.4398, 0.4626, 0.4398, 0.2895, 0.4101, 0.2895, 0.4101, 0.2895, 0.4398, 0.2895, 0.4398, 0.2895, 0.4101, 0.2895, 0.4101, 0.2895, 0.4398, 0.2895, 0.4398, 0.2895, 0.4101, 0.2895, 0.4101, 0.2895, 0.4398, 0.2895, 0.4398, 0.2895, 0.4101, 0.2895, 0.4101, 0.2881, 0.4398, 0.2881, 0.4398, 0.2881, 0.4101, 0.2881, 0.4101, 0.2873, 0.4398, 0.2873, 0.4398, 0.2873, 0.4101, 0.2873, 0.4101, 0.2866, 0.4398, 0.2866, 0.4484, 0.4656, 0.4398, 0.4656, 0.4398, 0.4648, 0.4485, 0.4648, 0.4485, 0.4648, 0.4398, 0.4648, 0.4398, 0.4641, 0.4479, 0.4641, 0.4479, 0.4641, 0.4398, 0.4641, 0.4398, 0.4626, 0.4467, 0.4626, 0.4467, 0.4626, 0.4398, 0.4626, 0.4398, 0.4626, 0.4468, 0.4628, 0.4468, 0.4628, 0.4398, 0.4626, 0.4398, 0.4626, 0.4467, 0.4626, 0.4467, 0.4626, 0.4398, 0.4626, 0.4398, 0.4626, 0.4467, 0.4626, 0.4467, 0.2895, 0.4398, 0.2895, 0.4398, 0.2895, 0.4467, 0.2895, 0.4467, 0.2895, 0.4398, 0.2895, 0.4398, 0.2895, 0.4468, 0.2893, 0.4468, 0.2893, 0.4398, 0.2895, 0.4398, 0.2895, 0.4467, 0.2895, 0.4467, 0.2895, 0.4398, 0.2895, 0.4398, 0.2881, 0.4479, 0.2881, 0.4479, 0.2881, 0.4398, 0.2881, 0.4398, 0.2873, 0.4485, 0.2873, 0.4485, 0.2873, 0.4398, 0.2873, 0.4398, 0.2866, 0.4484, 0.2866, 0.4499, 0.4492, 0.4499, 0.4656, 0.4485, 0.4648, 0.4491, 0.4492, 0.4491, 0.4492, 0.4485, 0.4648, 0.4479, 0.4641, 0.4483, 0.4492, 0.4483, 0.4492, 0.4479, 0.4641, 0.4467, 0.4626, 0.4467, 0.4492, 0.4467, 0.4492, 0.4467, 0.4626, 0.4468, 0.4628, 0.4467, 0.4492, 0.4467, 0.4492, 0.4468, 0.4628, 0.4467, 0.4626, 0.4467, 0.4492, 0.4467, 0.4492, 0.4467, 0.4626, 0.4467, 0.4626, 0.4467, 0.4492, 0.4785, 0.4656, 0.4694, 0.4656, 0.4693, 0.4648, 0.4785, 0.4648, 0.4785, 0.4648, 0.4693, 0.4648, 0.4699, 0.4641, 0.4785, 0.4641, 0.4785, 0.4641, 0.4699, 0.4641, 0.4711, 0.4626, 0.4785, 0.4626, 0.4785, 0.4626, 0.4711, 0.4626, 0.471, 0.4628, 0.4785, 0.4626, 0.4785, 0.4626, 0.471, 0.4628, 0.4711, 0.4626, 0.4785, 0.4626, 0.4785, 0.4626, 0.4711, 0.4626, 0.4711, 0.4626, 0.4785, 0.4626, 0.4785, 0.2895, 0.4711, 0.2895, 0.4711, 0.2895, 0.4785, 0.2895, 0.4785, 0.2895, 0.4711, 0.2895, 0.471, 0.2893, 0.4785, 0.2895, 0.4785, 0.2895, 0.471, 0.2893, 0.4711, 0.2895, 0.4785, 0.2895, 0.4785, 0.2895, 0.4711, 0.2895, 0.4699, 0.2881, 0.4785, 0.2881, 0.4785, 0.2881, 0.4699, 0.2881, 0.4693, 0.2873, 0.4785, 0.2873, 0.4785, 0.2873, 0.4693, 0.2873, 0.4694, 0.2866, 0.4785, 0.2866, 0.4711, 0.4492, 0.4711, 0.4626, 0.4711, 0.4626, 0.4711, 0.4492, 0.4711, 0.4492, 0.4711, 0.4626, 0.471, 0.4628, 0.4711, 0.4492, 0.4711, 0.4492, 0.471, 0.4628, 0.4711, 0.4626, 0.4711, 0.4492, 0.4711, 0.4492, 0.4711, 0.4626, 0.4699, 0.4641, 0.4695, 0.4492, 0.4695, 0.4492, 0.4699, 0.4641, 0.4693, 0.4648, 0.4687, 0.4492, 0.4687, 0.4492, 0.4693, 0.4648, 0.4678, 0.4656, 0.4678, 0.4492, 0.6035, 0.4656, 0.4785, 0.4656, 0.4785, 0.4648, 0.6035, 0.4648, 0.6035, 0.4648, 0.4785, 0.4648, 0.4785, 0.4641, 0.6035, 0.4641, 0.6035, 0.4641, 0.4785, 0.4641, 0.4785, 0.4626, 0.6035, 0.4626, 0.6035, 0.4626, 0.4785, 0.4626, 0.4785, 0.4626, 0.6035, 0.4626, 0.6035, 0.4626, 0.4785, 0.4626, 0.4785, 0.4626, 0.6035, 0.4626, 0.6035, 0.4626, 0.4785, 0.4626, 0.4785, 0.4626, 0.6035, 0.4626, 0.6035, 0.2895, 0.4785, 0.2895, 0.4785, 0.2895, 0.6035, 0.2895, 0.6035, 0.2895, 0.4785, 0.2895, 0.4785, 0.2895, 0.6035, 0.2895, 0.6035, 0.2895, 0.4785, 0.2895, 0.4785, 0.2895, 0.6035, 0.2895, 0.6035, 0.2895, 0.4785, 0.2895, 0.4785, 0.2881, 0.6035, 0.2881, 0.6035, 0.2881, 0.4785, 0.2881, 0.4785, 0.2873, 0.6035, 0.2873, 0.6035, 0.2873, 0.4785, 0.2873, 0.4785, 0.2866, 0.6035, 0.2866, 0.6116, 0.4492, 0.6116, 0.4656, 0.6112, 0.4648, 0.6112, 0.4492, 0.6112, 0.4492, 0.6112, 0.4648, 0.6108, 0.4641, 0.6108, 0.4492, 0.6108, 0.4492, 0.6108, 0.4641, 0.6099, 0.4626, 0.6099, 0.4492, 0.6099, 0.4492, 0.6099, 0.4626, 0.61, 0.4628, 0.6099, 0.4492, 0.6099, 0.4492, 0.61, 0.4628, 0.6099, 0.4626, 0.6099, 0.4492, 0.6099, 0.4492, 0.6099, 0.4626, 0.6099, 0.4626, 0.6099, 0.4492, 0.6116, 0.4656, 0.6035, 0.4656, 0.6035, 0.4648, 0.6112, 0.4648, 0.6112, 0.4648, 0.6035, 0.4648, 0.6035, 0.4641, 0.6108, 0.4641, 0.6108, 0.4641, 0.6035, 0.4641, 0.6035, 0.4626, 0.6099, 0.4626, 0.6099, 0.4626, 0.6035, 0.4626, 0.6035, 0.4626, 0.61, 0.4628, 0.61, 0.4628, 0.6035, 0.4626, 0.6035, 0.4626, 0.6099, 0.4626, 0.6099, 0.4626, 0.6035, 0.4626, 0.6035, 0.4626, 0.6099, 0.4626, 0.6099, 0.2895, 0.6035, 0.2895, 0.6035, 0.2895, 0.6099, 0.2895, 0.6099, 0.2895, 0.6035, 0.2895, 0.6035, 0.2895, 0.61, 0.2893, 0.61, 0.2893, 0.6035, 0.2895, 0.6035, 0.2895, 0.6099, 0.2895, 0.6099, 0.2895, 0.6035, 0.2895, 0.6035, 0.2881, 0.6108, 0.2881, 0.6108, 0.2881, 0.6035, 0.2881, 0.6035, 0.2873, 0.6112, 0.2873, 0.6112, 0.2873, 0.6035, 0.2873, 0.6035, 0.2866, 0.6116, 0.2866, 0.4038, 0.3021, 0.4038, 0.4492, 0.4038, 0.4492, 0.4038, 0.3021, 0.4038, 0.3021, 0.4038, 0.4492, 0.4038, 0.4492, 0.4038, 0.3021, 0.4038, 0.3021, 0.4038, 0.4492, 0.4038, 0.4492, 0.4038, 0.3021, 0.4038, 0.3021, 0.4038, 0.4492, 0.4028, 0.4492, 0.4028, 0.3021, 0.4028, 0.3021, 0.4028, 0.4492, 0.4023, 0.4492, 0.4023, 0.3021, 0.4023, 0.3021, 0.4023, 0.4492, 0.4017, 0.4492, 0.4017, 0.3021, 0.4499, 0.3021, 0.4499, 0.4492, 0.4491, 0.4492, 0.4491, 0.3021, 0.4491, 0.3021, 0.4491, 0.4492, 0.4483, 0.4492, 0.4483, 0.3021, 0.4483, 0.3021, 0.4483, 0.4492, 0.4467, 0.4492, 0.4467, 0.3021, 0.4467, 0.3021, 0.4467, 0.4492, 0.4467, 0.4492, 0.4467, 0.3021, 0.4467, 0.3021, 0.4467, 0.4492, 0.4467, 0.4492, 0.4467, 0.3021, 0.4467, 0.3021, 0.4467, 0.4492, 0.4467, 0.4492, 0.4467, 0.3021, 0.4711, 0.3021, 0.4711, 0.4492, 0.4711, 0.4492, 0.4711, 0.3021, 0.4711, 0.3021, 0.4711, 0.4492, 0.4711, 0.4492, 0.4711, 0.3021, 0.4711, 0.3021, 0.4711, 0.4492, 0.4711, 0.4492, 0.4711, 0.3021, 0.4711, 0.3021, 0.4711, 0.4492, 0.4695, 0.4492, 0.4695, 0.3021, 0.4695, 0.3021, 0.4695, 0.4492, 0.4687, 0.4492, 0.4687, 0.3021, 0.4687, 0.3021, 0.4687, 0.4492, 0.4678, 0.4492, 0.4678, 0.3021, 0.6116, 0.3021, 0.6116, 0.4492, 0.6112, 0.4492, 0.6112, 0.3021, 0.6112, 0.3021, 0.6112, 0.4492, 0.6108, 0.4492, 0.6108, 0.3021, 0.6108, 0.3021, 0.6108, 0.4492, 0.6099, 0.4492, 0.6099, 0.3021, 0.6099, 0.3021, 0.6099, 0.4492, 0.6099, 0.4492, 0.6099, 0.3021, 0.6099, 0.3021, 0.6099, 0.4492, 0.6099, 0.4492, 0.6099, 0.3021, 0.6099, 0.3021, 0.6099, 0.4492, 0.6099, 0.4492, 0.6099, 0.3021, 0.4038, 0.2895, 0.4038, 0.3021, 0.4038, 0.3021, 0.4038, 0.2895, 0.4038, 0.2895, 0.4038, 0.3021, 0.4038, 0.3021, 0.4037, 0.2893, 0.4037, 0.2893, 0.4038, 0.3021, 0.4038, 0.3021, 0.4038, 0.2895, 0.4038, 0.2895, 0.4038, 0.3021, 0.4028, 0.3021, 0.4029, 0.2881, 0.4029, 0.2881, 0.4028, 0.3021, 0.4023, 0.3021, 0.4024, 0.2873, 0.4024, 0.2873, 0.4023, 0.3021, 0.4017, 0.3021, 0.4017, 0.2866, 0.4499, 0.2866, 0.4499, 0.3021, 0.4491, 0.3021, 0.4485, 0.2873, 0.4485, 0.2873, 0.4491, 0.3021, 0.4483, 0.3021, 0.4479, 0.2881, 0.4479, 0.2881, 0.4483, 0.3021, 0.4467, 0.3021, 0.4467, 0.2895, 0.4467, 0.2895, 0.4467, 0.3021, 0.4467, 0.3021, 0.4468, 0.2893, 0.4468, 0.2893, 0.4467, 0.3021, 0.4467, 0.3021, 0.4467, 0.2895, 0.4467, 0.2895, 0.4467, 0.3021, 0.4467, 0.3021, 0.4467, 0.2895, 0.4711, 0.2895, 0.4711, 0.3021, 0.4711, 0.3021, 0.4711, 0.2895, 0.4711, 0.2895, 0.4711, 0.3021, 0.4711, 0.3021, 0.471, 0.2893, 0.471, 0.2893, 0.4711, 0.3021, 0.4711, 0.3021, 0.4711, 0.2895, 0.4711, 0.2895, 0.4711, 0.3021, 0.4695, 0.3021, 0.4699, 0.2881, 0.4699, 0.2881, 0.4695, 0.3021, 0.4687, 0.3021, 0.4693, 0.2873, 0.4693, 0.2873, 0.4687, 0.3021, 0.4678, 0.3021, 0.4678, 0.2866, 0.6116, 0.2866, 0.6116, 0.3021, 0.6112, 0.3021, 0.6112, 0.2873, 0.6112, 0.2873, 0.6112, 0.3021, 0.6108, 0.3021, 0.6108, 0.2881, 0.6108, 0.2881, 0.6108, 0.3021, 0.6099, 0.3021, 0.6099, 0.2895, 0.6099, 0.2895, 0.6099, 0.3021, 0.6099, 0.3021, 0.61, 0.2893, 0.61, 0.2893, 0.6099, 0.3021, 0.6099, 0.3021, 0.6099, 0.2895, 0.6099, 0.2895, 0.6099, 0.3021, 0.6099, 0.3021, 0.6099, 0.2895, 0.375, 0.4626, 0.4017, 0.4656, 0.4038, 0.5, 0.375, 0.5, 0.6099, 0.0, 0.6099, 0.25, 0.625, 0.25, 0.625, 0.0, 0.6116, 0.2866, 0.6116, 0.3021, 0.625, 0.3021, 0.625, 0.2895, 0.6099, 0.5, 0.6099, 0.75, 0.625, 0.75, 0.625, 0.5, 0.3376, 0.5, 0.3376, 0.75, 0.375, 0.75, 0.375, 0.5, 0.8355, 0.5, 0.8355, 0.75, 0.875, 0.75, 0.875, 0.5, 0.625, 0.5, 0.625, 0.75, 0.6624, 0.75, 0.6624, 0.5, 0.3242, 0.5, 0.3242, 0.75, 0.3376, 0.75, 0.3376, 0.5, 0.6035, 0.4656, 0.6035, 0.5, 0.6099, 0.5, 0.6116, 0.4656, 0.6035, 0.25, 0.6035, 0.2866, 0.6116, 0.2866, 0.6099, 0.25, 0.125, 0.5, 0.125, 0.75, 0.1645, 0.75, 0.1645, 0.5, 0.8229, 0.5, 0.8229, 0.75, 0.8355, 0.75, 0.8355, 0.5, 0.4038, 0.2895, 0.4038, 0.2895, 0.4101, 0.2895, 0.4101, 0.2895, 0.4021, 0.4656, 0.4038, 0.5, 0.4101, 0.5, 0.4101, 0.4656, 0.375, 0.5, 0.375, 0.75, 0.4038, 0.75, 0.4038, 0.5, 0.4101, 0.4626, 0.4101, 0.4626, 0.4038, 0.4626, 0.4038, 0.4626, 0.375, 0.0, 0.375, 0.25, 0.4038, 0.25, 0.4038, 0.0, 0.4038, 0.3021, 0.4038, 0.3021, 0.4038, 0.2895, 0.4038, 0.2895, 0.4038, 0.5, 0.4038, 0.75, 0.4101, 0.75, 0.4101, 0.5, 0.4038, 0.4626, 0.4038, 0.4626, 0.4038, 0.4492, 0.4038, 0.4492, 0.4038, 0.0, 0.4038, 0.25, 0.4101, 0.25, 0.4101, 0.0, 0.4467, 0.4626, 0.4467, 0.4626, 0.4398, 0.4626, 0.4398, 0.4626, 0.6035, 0.4492, 0.6035, 0.4492, 0.6035, 0.3021, 0.6035, 0.3021, 0.4101, 0.5, 0.4101, 0.75, 0.4398, 0.75, 0.4398, 0.5, 0.4101, 0.2895, 0.4101, 0.2895, 0.4398, 0.2895, 0.4398, 0.2895, 0.4101, 0.0, 0.4101, 0.25, 0.4398, 0.25, 0.4398, 0.0, 0.4499, 0.4656, 0.4467, 0.5, 0.4711, 0.5, 0.4678, 0.4656, 0.6099, 0.4492, 0.6099, 0.4492, 0.6099, 0.4626, 0.6099, 0.4626, 0.4398, 0.5, 0.4398, 0.75, 0.4467, 0.75, 0.4467, 0.5, 0.4398, 0.2895, 0.4398, 0.2895, 0.4467, 0.2895, 0.4467, 0.2895, 0.4398, 0.0, 0.4398, 0.25, 0.4467, 0.25, 0.4467, 0.0, 0.4467, 0.2895, 0.4467, 0.2895, 0.4467, 0.3021, 0.4467, 0.3021, 0.4467, 0.4492, 0.4467, 0.4492, 0.4467, 0.4626, 0.4467, 0.4626, 0.4467, 0.5, 0.4467, 0.75, 0.4711, 0.75, 0.4711, 0.5, 0.4499, 0.4492, 0.4499, 0.4656, 0.4678, 0.4656, 0.4678, 0.4492, 0.4467, 0.0, 0.4467, 0.25, 0.4711, 0.25, 0.4711, 0.0, 0.4711, 0.3021, 0.4711, 0.3021, 0.4711, 0.2895, 0.4711, 0.2895, 0.4785, 0.4626, 0.4785, 0.4626, 0.4711, 0.4626, 0.4711, 0.4626, 0.4711, 0.5, 0.4711, 0.75, 0.4785, 0.75, 0.4785, 0.5, 0.4711, 0.4626, 0.4711, 0.4626, 0.4711, 0.4492, 0.4711, 0.4492, 0.4711, 0.0, 0.4711, 0.25, 0.4785, 0.25, 0.4785, 0.0, 0.6099, 0.2895, 0.6099, 0.2895, 0.6099, 0.3021, 0.6099, 0.3021, 0.4101, 0.25, 0.4101, 0.2866, 0.4398, 0.2866, 0.4398, 0.25, 0.6035, 0.5, 0.6035, 0.75, 0.6099, 0.75, 0.6099, 0.5, 0.6099, 0.4626, 0.6099, 0.4626, 0.6035, 0.4626, 0.6035, 0.4626, 0.6035, 0.0, 0.6035, 0.25, 0.6099, 0.25, 0.6099, 0.0, 0.4785, 0.0, 0.4785, 0.25, 0.6035, 0.25, 0.6035, 0.0, 0.4785, 0.2895, 0.4785, 0.2895, 0.6035, 0.2895, 0.6035, 0.2895, 0.4785, 0.5, 0.4785, 0.75, 0.6035, 0.75, 0.6035, 0.5, 0.4101, 0.4656, 0.4101, 0.5, 0.4398, 0.5, 0.4398, 0.4656, 0.6116, 0.4492, 0.6116, 0.4656, 0.625, 0.4626, 0.625, 0.4492, 0.4785, 0.4492, 0.4785, 0.4492, 0.6035, 0.4492, 0.6035, 0.4492, 0.4711, 0.2895, 0.4711, 0.2895, 0.4785, 0.2895, 0.4785, 0.2895, 0.6099, 0.3021, 0.6099, 0.3021, 0.6099, 0.4492, 0.6099, 0.4492, 0.4711, 0.4492, 0.4711, 0.4492, 0.4711, 0.3021, 0.4711, 0.3021, 0.4038, 0.25, 0.4021, 0.2866, 0.4101, 0.2866, 0.4101, 0.25, 0.4101, 0.4492, 0.4101, 0.4492, 0.4398, 0.4492, 0.4398, 0.4492, 0.4398, 0.4626, 0.4398, 0.4626, 0.4101, 0.4626, 0.4101, 0.4626, 0.4467, 0.3021, 0.4467, 0.3021, 0.4467, 0.4492, 0.4467, 0.4492, 0.6624, 0.5, 0.6624, 0.75, 0.6758, 0.75, 0.6758, 0.5, 0.1771, 0.5, 0.1771, 0.75, 0.3242, 0.75, 0.3242, 0.5, 0.1645, 0.5, 0.1645, 0.75, 0.1771, 0.75, 0.1771, 0.5, 0.6099, 0.25, 0.6116, 0.2866, 0.625, 0.2895, 0.625, 0.25, 0.375, 0.25, 0.375, 0.2895, 0.4017, 0.2866, 0.4038, 0.25, 0.4785, 0.25, 0.4785, 0.2866, 0.6035, 0.2866, 0.6035, 0.25, 0.375, 0.4492, 0.375, 0.4626, 0.4017, 0.4656, 0.4017, 0.4492, 0.4499, 0.3021, 0.4499, 0.4492, 0.4678, 0.4492, 0.4678, 0.3021, 0.4467, 0.25, 0.4499, 0.2866, 0.4678, 0.2866, 0.4711, 0.25, 0.4785, 0.4656, 0.4785, 0.5, 0.6035, 0.5, 0.6035, 0.4656, 0.4499, 0.2866, 0.4499, 0.3021, 0.4678, 0.3021, 0.4678, 0.2866, 0.6035, 0.3021, 0.6035, 0.3021, 0.4785, 0.3021, 0.4785, 0.3021, 0.6758, 0.5, 0.6758, 0.75, 0.8229, 0.75, 0.8229, 0.5, 0.4038, 0.4492, 0.4038, 0.4626, 0.4101, 0.4626, 0.4101, 0.4492, 0.4101, 0.4492, 0.4101, 0.4626, 0.4398, 0.4626, 0.4398, 0.4492, 0.4398, 0.4492, 0.4398, 0.4626, 0.4467, 0.4626, 0.4467, 0.4492, 0.4711, 0.4492, 0.4711, 0.4626, 0.4785, 0.4626, 0.4785, 0.4492, 0.6035, 0.4492, 0.6035, 0.4626, 0.6099, 0.4626, 0.6099, 0.4492, 0.4785, 0.4492, 0.4785, 0.4626, 0.6035, 0.4626, 0.6035, 0.4492, 0.6035, 0.3021, 0.6035, 0.4492, 0.6099, 0.4492, 0.6099, 0.3021, 0.4711, 0.3021, 0.4711, 0.4492, 0.4785, 0.4492, 0.4785, 0.3021, 0.4398, 0.3021, 0.4398, 0.4492, 0.4467, 0.4492, 0.4467, 0.3021, 0.4038, 0.3021, 0.4038, 0.4492, 0.4101, 0.4492, 0.4101, 0.3021, 0.4038, 0.2895, 0.4038, 0.3021, 0.4101, 0.3021, 0.4101, 0.2895, 0.4101, 0.2895, 0.4101, 0.3021, 0.4398, 0.3021, 0.4398, 0.2895, 0.4398, 0.2895, 0.4398, 0.3021, 0.4467, 0.3021, 0.4467, 0.2895, 0.4711, 0.2895, 0.4711, 0.3021, 0.4785, 0.3021, 0.4785, 0.2895, 0.6035, 0.2895, 0.6035, 0.3021, 0.6099, 0.3021, 0.6099, 0.2895, 0.4785, 0.2895, 0.4785, 0.3021, 0.6035, 0.3021, 0.6035, 0.2895, 0.6035, 0.4626, 0.6035, 0.4626, 0.4785, 0.4626, 0.4785, 0.4626, 0.4038, 0.4492, 0.4038, 0.4492, 0.4038, 0.3021, 0.4038, 0.3021, 0.375, 0.2895, 0.375, 0.3021, 0.4017, 0.3021, 0.4017, 0.2866, 0.4398, 0.4656, 0.4398, 0.5, 0.4467, 0.5, 0.4484, 0.4656, 0.4398, 0.4492, 0.4398, 0.4492, 0.4398, 0.3021, 0.4398, 0.3021, 0.6116, 0.3021, 0.6116, 0.4492, 0.625, 0.4492, 0.625, 0.3021, 0.4398, 0.25, 0.4398, 0.2866, 0.4484, 0.2866, 0.4467, 0.25, 0.6035, 0.2895, 0.6035, 0.2895, 0.6099, 0.2895, 0.6099, 0.2895, 0.4398, 0.3021, 0.4398, 0.3021, 0.4101, 0.3021, 0.4101, 0.3021, 0.6116, 0.4656, 0.6099, 0.5, 0.625, 0.5, 0.625, 0.4626, 0.375, 0.3021, 0.375, 0.4492, 0.4017, 0.4492, 0.4017, 0.3021, 0.411, 0.3037, 0.411, 0.4477, 0.4389, 0.4477, 0.4389, 0.3037, 0.4785, 0.3021, 0.4785, 0.3021, 0.4785, 0.4492, 0.4785, 0.4492, 0.4694, 0.4656, 0.4711, 0.5, 0.4785, 0.5, 0.4785, 0.4656, 0.4794, 0.3037, 0.4794, 0.4477, 0.6026, 0.4477, 0.6026, 0.3037, 0.4711, 0.25, 0.4694, 0.2866, 0.4785, 0.2866, 0.4785, 0.25, 0.411, 0.3037, 0.4108, 0.3033, 0.4108, 0.448, 0.411, 0.4477, 0.4108, 0.3033, 0.4106, 0.303, 0.4106, 0.4483, 0.4108, 0.448, 0.4106, 0.303, 0.4105, 0.3027, 0.4105, 0.4486, 0.4106, 0.4483, 0.4105, 0.3027, 0.4102, 0.3023, 0.4102, 0.4491, 0.4105, 0.4486, 0.4102, 0.3023, 0.4102, 0.3022, 0.4102, 0.4492, 0.4102, 0.4491, 0.4102, 0.3022, 0.4101, 0.3021, 0.4101, 0.4492, 0.4102, 0.4492, 0.4101, 0.3021, 0.4101, 0.3021, 0.4101, 0.4492, 0.4101, 0.4492, 0.4398, 0.3021, 0.4398, 0.3021, 0.4398, 0.4492, 0.4398, 0.4492, 0.4398, 0.3021, 0.4398, 0.3022, 0.4398, 0.4492, 0.4398, 0.4492, 0.4398, 0.3022, 0.4397, 0.3023, 0.4397, 0.4491, 0.4398, 0.4492, 0.4397, 0.3023, 0.4395, 0.3027, 0.4395, 0.4486, 0.4397, 0.4491, 0.4395, 0.3027, 0.4393, 0.303, 0.4393, 0.4483, 0.4395, 0.4486, 0.4393, 0.303, 0.4391, 0.3033, 0.4391, 0.448, 0.4393, 0.4483, 0.4391, 0.3033, 0.4389, 0.3037, 0.4389, 0.4477, 0.4391, 0.448, 0.4794, 0.3037, 0.4792, 0.3033, 0.4792, 0.448, 0.4794, 0.4477, 0.4792, 0.3033, 0.479, 0.303, 0.479, 0.4483, 0.4792, 0.448, 0.479, 0.303, 0.4788, 0.3027, 0.4788, 0.4486, 0.479, 0.4483, 0.4788, 0.3027, 0.4786, 0.3023, 0.4786, 0.4491, 0.4788, 0.4486, 0.4786, 0.3023, 0.4785, 0.3022, 0.4785, 0.4492, 0.4786, 0.4491, 0.4785, 0.3022, 0.4785, 0.3021, 0.4785, 0.4492, 0.4785, 0.4492, 0.4785, 0.3021, 0.4785, 0.3021, 0.4785, 0.4492, 0.4785, 0.4492, 0.6035, 0.3021, 0.6035, 0.3021, 0.6035, 0.4492, 0.6035, 0.4492, 0.6035, 0.3021, 0.6035, 0.3022, 0.6035, 0.4492, 0.6035, 0.4492, 0.6035, 0.3022, 0.6034, 0.3023, 0.6034, 0.4491, 0.6035, 0.4492, 0.6034, 0.3023, 0.6032, 0.3027, 0.6032, 0.4486, 0.6034, 0.4491, 0.6032, 0.3027, 0.603, 0.303, 0.603, 0.4483, 0.6032, 0.4486, 0.603, 0.303, 0.6028, 0.3033, 0.6028, 0.448, 0.603, 0.4483, 0.6028, 0.3033, 0.6026, 0.3037, 0.6026, 0.4477, 0.6028, 0.448, 0.6035, 0.4492, 0.6035, 0.4492, 0.4785, 0.4492, 0.4785, 0.4492, 0.6035, 0.4492, 0.6035, 0.4492, 0.4785, 0.4492, 0.4785, 0.4492, 0.6035, 0.4492, 0.6034, 0.4491, 0.4786, 0.4491, 0.4785, 0.4492, 0.6034, 0.4491, 0.6032, 0.4486, 0.4788, 0.4486, 0.4786, 0.4491, 0.6032, 0.4486, 0.603, 0.4483, 0.479, 0.4483, 0.4788, 0.4486, 0.603, 0.4483, 0.6028, 0.448, 0.4792, 0.448, 0.479, 0.4483, 0.6028, 0.448, 0.6026, 0.4477, 0.4794, 0.4477, 0.4792, 0.448, 0.4398, 0.4492, 0.4398, 0.4492, 0.4101, 0.4492, 0.4101, 0.4492, 0.4398, 0.4492, 0.4398, 0.4492, 0.4102, 0.4492, 0.4101, 0.4492, 0.4398, 0.4492, 0.4397, 0.4491, 0.4102, 0.4491, 0.4102, 0.4492, 0.4397, 0.4491, 0.4395, 0.4486, 0.4105, 0.4486, 0.4102, 0.4491, 0.4395, 0.4486, 0.4393, 0.4483, 0.4106, 0.4483, 0.4105, 0.4486, 0.4393, 0.4483, 0.4391, 0.448, 0.4108, 0.448, 0.4106, 0.4483, 0.4391, 0.448, 0.4389, 0.4477, 0.411, 0.4477, 0.4108, 0.448, 0.4389, 0.3037, 0.4391, 0.3033, 0.4108, 0.3033, 0.411, 0.3037, 0.4391, 0.3033, 0.4393, 0.303, 0.4106, 0.303, 0.4108, 0.3033, 0.4393, 0.303, 0.4395, 0.3027, 0.4105, 0.3027, 0.4106, 0.303, 0.4395, 0.3027, 0.4397, 0.3023, 0.4102, 0.3023, 0.4105, 0.3027, 0.4397, 0.3023, 0.4398, 0.3022, 0.4102, 0.3022, 0.4102, 0.3023, 0.4398, 0.3022, 0.4398, 0.3021, 0.4101, 0.3021, 0.4102, 0.3022, 0.4398, 0.3021, 0.4398, 0.3021, 0.4101, 0.3021, 0.4101, 0.3021, 0.6026, 0.3037, 0.6028, 0.3033, 0.4792, 0.3033, 0.4794, 0.3037, 0.6028, 0.3033, 0.603, 0.303, 0.479, 0.303, 0.4792, 0.3033, 0.603, 0.303, 0.6032, 0.3027, 0.4788, 0.3027, 0.479, 0.303, 0.6032, 0.3027, 0.6034, 0.3023, 0.4786, 0.3023, 0.4788, 0.3027, 0.6034, 0.3023, 0.6035, 0.3022, 0.4785, 0.3022, 0.4786, 0.3023, 0.6035, 0.3022, 0.6035, 0.3021, 0.4785, 0.3021, 0.4785, 0.3022, 0.6035, 0.3021, 0.6035, 0.3021, 0.4785, 0.3021, 0.4785, 0.3021, 0.4101, 0.3021, 0.4101, 0.3021, 0.4101, 0.4492, 0.4101, 0.4492, 0.4101, 0.4656, 0.4101, 0.4648, 0.4024, 0.4648, 0.4021, 0.4656, 0.4101, 0.4648, 0.4101, 0.4641, 0.4029, 0.4641, 0.4024, 0.4648, 0.4101, 0.4641, 0.4101, 0.4626, 0.4038, 0.4626, 0.4029, 0.4641, 0.4101, 0.4626, 0.4101, 0.4626, 0.4037, 0.4628, 0.4038, 0.4626, 0.4101, 0.4626, 0.4101, 0.4626, 0.4038, 0.4626, 0.4037, 0.4628, 0.4101, 0.4626, 0.4101, 0.4626, 0.4038, 0.4626, 0.4038, 0.4626, 0.4101, 0.2895, 0.4101, 0.2895, 0.4038, 0.2895, 0.4038, 0.2895, 0.4101, 0.2895, 0.4101, 0.2895, 0.4037, 0.2893, 0.4038, 0.2895, 0.4101, 0.2895, 0.4101, 0.2895, 0.4038, 0.2895, 0.4037, 0.2893, 0.4101, 0.2895, 0.4101, 0.2881, 0.4029, 0.2881, 0.4038, 0.2895, 0.4101, 0.2881, 0.4101, 0.2873, 0.4024, 0.2873, 0.4029, 0.2881, 0.4101, 0.2873, 0.4101, 0.2866, 0.4021, 0.2866, 0.4024, 0.2873, 0.4038, 0.4492, 0.4038, 0.4492, 0.4038, 0.4626, 0.4038, 0.4626, 0.4038, 0.4492, 0.4038, 0.4492, 0.4037, 0.4628, 0.4038, 0.4626, 0.4038, 0.4492, 0.4038, 0.4492, 0.4038, 0.4626, 0.4037, 0.4628, 0.4038, 0.4492, 0.4028, 0.4492, 0.4029, 0.4641, 0.4038, 0.4626, 0.4028, 0.4492, 0.4023, 0.4492, 0.4024, 0.4648, 0.4029, 0.4641, 0.4023, 0.4492, 0.4017, 0.4492, 0.4017, 0.4656, 0.4024, 0.4648, 0.4398, 0.4656, 0.4398, 0.4648, 0.4101, 0.4648, 0.4101, 0.4656, 0.4398, 0.4648, 0.4398, 0.4641, 0.4101, 0.4641, 0.4101, 0.4648, 0.4398, 0.4641, 0.4398, 0.4626, 0.4101, 0.4626, 0.4101, 0.4641, 0.4398, 0.4626, 0.4398, 0.4626, 0.4101, 0.4626, 0.4101, 0.4626, 0.4398, 0.4626, 0.4398, 0.4626, 0.4101, 0.4626, 0.4101, 0.4626, 0.4398, 0.4626, 0.4398, 0.4626, 0.4101, 0.4626, 0.4101, 0.4626, 0.4398, 0.2895, 0.4398, 0.2895, 0.4101, 0.2895, 0.4101, 0.2895, 0.4398, 0.2895, 0.4398, 0.2895, 0.4101, 0.2895, 0.4101, 0.2895, 0.4398, 0.2895, 0.4398, 0.2895, 0.4101, 0.2895, 0.4101, 0.2895, 0.4398, 0.2895, 0.4398, 0.2881, 0.4101, 0.2881, 0.4101, 0.2895, 0.4398, 0.2881, 0.4398, 0.2873, 0.4101, 0.2873, 0.4101, 0.2881, 0.4398, 0.2873, 0.4398, 0.2866, 0.4101, 0.2866, 0.4101, 0.2873, 0.4484, 0.4656, 0.4485, 0.4648, 0.4398, 0.4648, 0.4398, 0.4656, 0.4485, 0.4648, 0.4479, 0.4641, 0.4398, 0.4641, 0.4398, 0.4648, 0.4479, 0.4641, 0.4467, 0.4626, 0.4398, 0.4626, 0.4398, 0.4641, 0.4467, 0.4626, 0.4468, 0.4628, 0.4398, 0.4626, 0.4398, 0.4626, 0.4468, 0.4628, 0.4467, 0.4626, 0.4398, 0.4626, 0.4398, 0.4626, 0.4467, 0.4626, 0.4467, 0.4626, 0.4398, 0.4626, 0.4398, 0.4626, 0.4467, 0.2895, 0.4467, 0.2895, 0.4398, 0.2895, 0.4398, 0.2895, 0.4467, 0.2895, 0.4468, 0.2893, 0.4398, 0.2895, 0.4398, 0.2895, 0.4468, 0.2893, 0.4467, 0.2895, 0.4398, 0.2895, 0.4398, 0.2895, 0.4467, 0.2895, 0.4479, 0.2881, 0.4398, 0.2881, 0.4398, 0.2895, 0.4479, 0.2881, 0.4485, 0.2873, 0.4398, 0.2873, 0.4398, 0.2881, 0.4485, 0.2873, 0.4484, 0.2866, 0.4398, 0.2866, 0.4398, 0.2873, 0.4499, 0.4492, 0.4491, 0.4492, 0.4485, 0.4648, 0.4499, 0.4656, 0.4491, 0.4492, 0.4483, 0.4492, 0.4479, 0.4641, 0.4485, 0.4648, 0.4483, 0.4492, 0.4467, 0.4492, 0.4467, 0.4626, 0.4479, 0.4641, 0.4467, 0.4492, 0.4467, 0.4492, 0.4468, 0.4628, 0.4467, 0.4626, 0.4467, 0.4492, 0.4467, 0.4492, 0.4467, 0.4626, 0.4468, 0.4628, 0.4467, 0.4492, 0.4467, 0.4492, 0.4467, 0.4626, 0.4467, 0.4626, 0.4785, 0.4656, 0.4785, 0.4648, 0.4693, 0.4648, 0.4694, 0.4656, 0.4785, 0.4648, 0.4785, 0.4641, 0.4699, 0.4641, 0.4693, 0.4648, 0.4785, 0.4641, 0.4785, 0.4626, 0.4711, 0.4626, 0.4699, 0.4641, 0.4785, 0.4626, 0.4785, 0.4626, 0.471, 0.4628, 0.4711, 0.4626, 0.4785, 0.4626, 0.4785, 0.4626, 0.4711, 0.4626, 0.471, 0.4628, 0.4785, 0.4626, 0.4785, 0.4626, 0.4711, 0.4626, 0.4711, 0.4626, 0.4785, 0.2895, 0.4785, 0.2895, 0.4711, 0.2895, 0.4711, 0.2895, 0.4785, 0.2895, 0.4785, 0.2895, 0.471, 0.2893, 0.4711, 0.2895, 0.4785, 0.2895, 0.4785, 0.2895, 0.4711, 0.2895, 0.471, 0.2893, 0.4785, 0.2895, 0.4785, 0.2881, 0.4699, 0.2881, 0.4711, 0.2895, 0.4785, 0.2881, 0.4785, 0.2873, 0.4693, 0.2873, 0.4699, 0.2881, 0.4785, 0.2873, 0.4785, 0.2866, 0.4694, 0.2866, 0.4693, 0.2873, 0.4711, 0.4492, 0.4711, 0.4492, 0.4711, 0.4626, 0.4711, 0.4626, 0.4711, 0.4492, 0.4711, 0.4492, 0.471, 0.4628, 0.4711, 0.4626, 0.4711, 0.4492, 0.4711, 0.4492, 0.4711, 0.4626, 0.471, 0.4628, 0.4711, 0.4492, 0.4695, 0.4492, 0.4699, 0.4641, 0.4711, 0.4626, 0.4695, 0.4492, 0.4687, 0.4492, 0.4693, 0.4648, 0.4699, 0.4641, 0.4687, 0.4492, 0.4678, 0.4492, 0.4678, 0.4656, 0.4693, 0.4648, 0.6035, 0.4656, 0.6035, 0.4648, 0.4785, 0.4648, 0.4785, 0.4656, 0.6035, 0.4648, 0.6035, 0.4641, 0.4785, 0.4641, 0.4785, 0.4648, 0.6035, 0.4641, 0.6035, 0.4626, 0.4785, 0.4626, 0.4785, 0.4641, 0.6035, 0.4626, 0.6035, 0.4626, 0.4785, 0.4626, 0.4785, 0.4626, 0.6035, 0.4626, 0.6035, 0.4626, 0.4785, 0.4626, 0.4785, 0.4626, 0.6035, 0.4626, 0.6035, 0.4626, 0.4785, 0.4626, 0.4785, 0.4626, 0.6035, 0.2895, 0.6035, 0.2895, 0.4785, 0.2895, 0.4785, 0.2895, 0.6035, 0.2895, 0.6035, 0.2895, 0.4785, 0.2895, 0.4785, 0.2895, 0.6035, 0.2895, 0.6035, 0.2895, 0.4785, 0.2895, 0.4785, 0.2895, 0.6035, 0.2895, 0.6035, 0.2881, 0.4785, 0.2881, 0.4785, 0.2895, 0.6035, 0.2881, 0.6035, 0.2873, 0.4785, 0.2873, 0.4785, 0.2881, 0.6035, 0.2873, 0.6035, 0.2866, 0.4785, 0.2866, 0.4785, 0.2873, 0.6116, 0.4492, 0.6112, 0.4492, 0.6112, 0.4648, 0.6116, 0.4656, 0.6112, 0.4492, 0.6108, 0.4492, 0.6108, 0.4641, 0.6112, 0.4648, 0.6108, 0.4492, 0.6099, 0.4492, 0.6099, 0.4626, 0.6108, 0.4641, 0.6099, 0.4492, 0.6099, 0.4492, 0.61, 0.4628, 0.6099, 0.4626, 0.6099, 0.4492, 0.6099, 0.4492, 0.6099, 0.4626, 0.61, 0.4628, 0.6099, 0.4492, 0.6099, 0.4492, 0.6099, 0.4626, 0.6099, 0.4626, 0.6116, 0.4656, 0.6112, 0.4648, 0.6035, 0.4648, 0.6035, 0.4656, 0.6112, 0.4648, 0.6108, 0.4641, 0.6035, 0.4641, 0.6035, 0.4648, 0.6108, 0.4641, 0.6099, 0.4626, 0.6035, 0.4626, 0.6035, 0.4641, 0.6099, 0.4626, 0.61, 0.4628, 0.6035, 0.4626, 0.6035, 0.4626, 0.61, 0.4628, 0.6099, 0.4626, 0.6035, 0.4626, 0.6035, 0.4626, 0.6099, 0.4626, 0.6099, 0.4626, 0.6035, 0.4626, 0.6035, 0.4626, 0.6099, 0.2895, 0.6099, 0.2895, 0.6035, 0.2895, 0.6035, 0.2895, 0.6099, 0.2895, 0.61, 0.2893, 0.6035, 0.2895, 0.6035, 0.2895, 0.61, 0.2893, 0.6099, 0.2895, 0.6035, 0.2895, 0.6035, 0.2895, 0.6099, 0.2895, 0.6108, 0.2881, 0.6035, 0.2881, 0.6035, 0.2895, 0.6108, 0.2881, 0.6112, 0.2873, 0.6035, 0.2873, 0.6035, 0.2881, 0.6112, 0.2873, 0.6116, 0.2866, 0.6035, 0.2866, 0.6035, 0.2873, 0.4038, 0.3021, 0.4038, 0.3021, 0.4038, 0.4492, 0.4038, 0.4492, 0.4038, 0.3021, 0.4038, 0.3021, 0.4038, 0.4492, 0.4038, 0.4492, 0.4038, 0.3021, 0.4038, 0.3021, 0.4038, 0.4492, 0.4038, 0.4492, 0.4038, 0.3021, 0.4028, 0.3021, 0.4028, 0.4492, 0.4038, 0.4492, 0.4028, 0.3021, 0.4023, 0.3021, 0.4023, 0.4492, 0.4028, 0.4492, 0.4023, 0.3021, 0.4017, 0.3021, 0.4017, 0.4492, 0.4023, 0.4492, 0.4499, 0.3021, 0.4491, 0.3021, 0.4491, 0.4492, 0.4499, 0.4492, 0.4491, 0.3021, 0.4483, 0.3021, 0.4483, 0.4492, 0.4491, 0.4492, 0.4483, 0.3021, 0.4467, 0.3021, 0.4467, 0.4492, 0.4483, 0.4492, 0.4467, 0.3021, 0.4467, 0.3021, 0.4467, 0.4492, 0.4467, 0.4492, 0.4467, 0.3021, 0.4467, 0.3021, 0.4467, 0.4492, 0.4467, 0.4492, 0.4467, 0.3021, 0.4467, 0.3021, 0.4467, 0.4492, 0.4467, 0.4492, 0.4711, 0.3021, 0.4711, 0.3021, 0.4711, 0.4492, 0.4711, 0.4492, 0.4711, 0.3021, 0.4711, 0.3021, 0.4711, 0.4492, 0.4711, 0.4492, 0.4711, 0.3021, 0.4711, 0.3021, 0.4711, 0.4492, 0.4711, 0.4492, 0.4711, 0.3021, 0.4695, 0.3021, 0.4695, 0.4492, 0.4711, 0.4492, 0.4695, 0.3021, 0.4687, 0.3021, 0.4687, 0.4492, 0.4695, 0.4492, 0.4687, 0.3021, 0.4678, 0.3021, 0.4678, 0.4492, 0.4687, 0.4492, 0.6116, 0.3021, 0.6112, 0.3021, 0.6112, 0.4492, 0.6116, 0.4492, 0.6112, 0.3021, 0.6108, 0.3021, 0.6108, 0.4492, 0.6112, 0.4492, 0.6108, 0.3021, 0.6099, 0.3021, 0.6099, 0.4492, 0.6108, 0.4492, 0.6099, 0.3021, 0.6099, 0.3021, 0.6099, 0.4492, 0.6099, 0.4492, 0.6099, 0.3021, 0.6099, 0.3021, 0.6099, 0.4492, 0.6099, 0.4492, 0.6099, 0.3021, 0.6099, 0.3021, 0.6099, 0.4492, 0.6099, 0.4492, 0.4038, 0.2895, 0.4038, 0.2895, 0.4038, 0.3021, 0.4038, 0.3021, 0.4038, 0.2895, 0.4037, 0.2893, 0.4038, 0.3021, 0.4038, 0.3021, 0.4037, 0.2893, 0.4038, 0.2895, 0.4038, 0.3021, 0.4038, 0.3021, 0.4038, 0.2895, 0.4029, 0.2881, 0.4028, 0.3021, 0.4038, 0.3021, 0.4029, 0.2881, 0.4024, 0.2873, 0.4023, 0.3021, 0.4028, 0.3021, 0.4024, 0.2873, 0.4017, 0.2866, 0.4017, 0.3021, 0.4023, 0.3021, 0.4499, 0.2866, 0.4485, 0.2873, 0.4491, 0.3021, 0.4499, 0.3021, 0.4485, 0.2873, 0.4479, 0.2881, 0.4483, 0.3021, 0.4491, 0.3021, 0.4479, 0.2881, 0.4467, 0.2895, 0.4467, 0.3021, 0.4483, 0.3021, 0.4467, 0.2895, 0.4468, 0.2893, 0.4467, 0.3021, 0.4467, 0.3021, 0.4468, 0.2893, 0.4467, 0.2895, 0.4467, 0.3021, 0.4467, 0.3021, 0.4467, 0.2895, 0.4467, 0.2895, 0.4467, 0.3021, 0.4467, 0.3021, 0.4711, 0.2895, 0.4711, 0.2895, 0.4711, 0.3021, 0.4711, 0.3021, 0.4711, 0.2895, 0.471, 0.2893, 0.4711, 0.3021, 0.4711, 0.3021, 0.471, 0.2893, 0.4711, 0.2895, 0.4711, 0.3021, 0.4711, 0.3021, 0.4711, 0.2895, 0.4699, 0.2881, 0.4695, 0.3021, 0.4711, 0.3021, 0.4699, 0.2881, 0.4693, 0.2873, 0.4687, 0.3021, 0.4695, 0.3021, 0.4693, 0.2873, 0.4678, 0.2866, 0.4678, 0.3021, 0.4687, 0.3021, 0.6116, 0.2866, 0.6112, 0.2873, 0.6112, 0.3021, 0.6116, 0.3021, 0.6112, 0.2873, 0.6108, 0.2881, 0.6108, 0.3021, 0.6112, 0.3021, 0.6108, 0.2881, 0.6099, 0.2895, 0.6099, 0.3021, 0.6108, 0.3021, 0.6099, 0.2895, 0.61, 0.2893, 0.6099, 0.3021, 0.6099, 0.3021, 0.61, 0.2893, 0.6099, 0.2895, 0.6099, 0.3021, 0.6099, 0.3021, 0.6099, 0.2895, 0.6099, 0.2895, 0.6099, 0.3021, 0.6099, 0.3021, 0.375, 0.4626, 0.375, 0.5, 0.4038, 0.5, 0.4017, 0.4656])
me_cube_360.materials.append(mat_material_008)
me_cube_360.update()
me_circle_026 = bpy.data.meshes.new('Circle.026')
me_circle_026.from_pydata([(0.02023, -0.04033, -0.105), (0.02072, -0.02711, -0.1011), (0.02123, -0.01334, -0.0991), (0.02174, 0.0004543, -0.09905), (0.02222, 0.01374, -0.101), (-0.02306, -0.02551, -0.101), (-0.02355, -0.03872, -0.1049), (-0.02255, -0.01173, -0.09901), (-0.02204, 0.002058, -0.09896), (-0.02156, 0.01534, -0.1009), (0.02113, -0.02147, -0.002091), (0.02064, -0.03469, -0.006002), (0.02164, -0.007698, -7.039e-05), (0.02214, 0.006095, -1.705e-05), (0.02262, 0.01938, -0.001933), (-0.02314, -0.03308, -0.005914), (-0.02265, -0.01986, -0.002003), (-0.02214, -0.006095, 1.746e-05), (-0.02164, 0.007698, 7.081e-05), (-0.02115, 0.02098, -0.001845), (-0.0218, 0.005459, -0.03923), (-0.02132, 0.01874, -0.04115), (0.02246, 0.01714, -0.04124), (0.02198, 0.003856, -0.03932), (-0.0223, -0.008333, -0.03929), (0.02097, -0.02371, -0.04139), (0.02047, -0.03693, -0.04531), (-0.0233, -0.03532, -0.04522), (-0.02281, -0.0221, -0.04131), (0.02147, -0.009936, -0.03937), (-0.1623, 0.01285, 0.0003532), (-0.1629, -0.000941, 0.0002998), (-0.1634, -0.01471, -0.001721), (-0.1625, 0.01061, -0.03895), (-0.163, -0.00318, -0.039), (-0.1635, -0.01695, -0.04102)], [], [(3, 8, 9, 4), (2, 7, 8, 3), (1, 5, 7, 2), (0, 6, 5, 1), (13, 14, 19, 18), (12, 13, 18, 17), (10, 12, 17, 16), (11, 10, 16, 15), (21, 20, 18, 19), (23, 22, 14, 13), (18, 20, 33, 30), (26, 25, 10, 11), (27, 26, 11, 15), (24, 28, 35, 34), (25, 29, 12, 10), (22, 21, 19, 14), (28, 27, 15, 16), (29, 23, 13, 12), (2, 3, 23, 29), (5, 6, 27, 28), (4, 9, 21, 22), (1, 2, 29, 25), (7, 5, 28, 24), (6, 0, 26, 27), (0, 1, 25, 26), (8, 7, 24, 20), (3, 4, 22, 23), (9, 8, 20, 21), (33, 34, 31, 30), (34, 35, 32, 31), (16, 17, 31, 32), (20, 24, 34, 33), (17, 18, 30, 31), (28, 16, 32, 35)])
me_circle_026.polygons.foreach_set('use_smooth', [True] * 34)
_uv = me_circle_026.uv_layers.new(name='UVMap')
_uv.uv.foreach_set('vector', [0.0, 0.0, 0.0, 0.0, 0.0, 0.0, 0.0, 0.0, 0.0, 0.0, 0.0, 0.0, 0.0, 0.0, 0.0, 0.0, 0.0, 0.0, 0.0, 0.0, 0.0, 0.0, 0.0, 0.0, 0.0, 0.0, 0.0, 0.0, 0.0, 0.0, 0.0, 0.0, 0.0, 0.0, 0.0, 0.0, 0.0, 0.0, 0.0, 0.0, 0.0, 0.0, 0.0, 0.0, 0.0, 0.0, 0.0, 0.0, 0.0, 0.0, 0.0, 0.0, 0.0, 0.0, 0.0, 0.0, 0.0, 0.0, 0.0, 0.0, 0.0, 0.0, 0.0, 0.0, 0.0, 0.0, 0.0, 0.0, 0.0, 0.0, 0.0, 0.0, 0.0, 0.0, 0.0, 0.0, 0.0, 0.0, 0.0, 0.0, 0.0, 0.0, 0.0, 0.0, 0.0, 0.0, 0.0, 0.0, 0.0, 0.0, 0.0, 0.0, 0.0, 0.0, 0.0, 0.0, 0.0, 0.0, 0.0, 0.0, 0.0, 0.0, 0.0, 0.0, 0.0, 0.0, 0.0, 0.0, 0.0, 0.0, 0.0, 0.0, 0.0, 0.0, 0.0, 0.0, 0.0, 0.0, 0.0, 0.0, 0.0, 0.0, 0.0, 0.0, 0.0, 0.0, 0.0, 0.0, 0.0, 0.0, 0.0, 0.0, 0.0, 0.0, 0.0, 0.0, 0.0, 0.0, 0.0, 0.0, 0.0, 0.0, 0.0, 0.0, 0.0, 0.0, 0.0, 0.0, 0.0, 0.0, 0.0, 0.0, 0.0, 0.0, 0.0, 0.0, 0.0, 0.0, 0.0, 0.0, 0.0, 0.0, 0.0, 0.0, 0.0, 0.0, 0.0, 0.0, 0.0, 0.0, 0.0, 0.0, 0.0, 0.0, 0.0, 0.0, 0.0, 0.0, 0.0, 0.0, 0.0, 0.0, 0.0, 0.0, 0.0, 0.0, 0.0, 0.0, 0.0, 0.0, 0.0, 0.0, 0.0, 0.0, 0.0, 0.0, 0.0, 0.0, 0.0, 0.0, 0.0, 0.0, 0.0, 0.0, 0.0, 0.0, 0.0, 0.0, 0.0, 0.0, 0.0, 0.0, 0.0, 0.0, 0.0, 0.0, 0.0, 0.0, 0.0, 0.0, 0.0, 0.0, 0.0, 0.0, 0.0, 0.0, 0.0, 0.0, 0.0, 0.0, 0.0, 0.0, 0.0, 0.0, 0.0, 0.0, 0.0, 0.0, 0.0, 0.0, 0.0, 0.0, 0.0, 0.0, 0.0, 0.0, 0.0, 0.0, 0.0, 0.0, 0.0, 0.0, 0.0, 0.0, 0.0, 0.0, 0.0, 0.0, 0.0, 0.0, 0.0, 0.0, 0.0, 0.0, 0.0, 0.0, 0.0, 0.0, 0.0, 0.0, 0.0, 0.0])
me_circle_026.materials.append(mat_material_001)
me_circle_026.update()
me_circle_025 = bpy.data.meshes.new('Circle.025')
me_circle_025.from_pydata([(0.02456, 0.02543, 0.1038), (0.02491, 0.01225, 0.09968), (0.02534, -0.001499, 0.0975), (0.02584, -0.01529, 0.09729), (0.02639, -0.0286, 0.09907), (-0.01884, 0.01064, 0.1012), (-0.01919, 0.02382, 0.1053), (-0.01841, -0.003107, 0.09901), (-0.01791, -0.0169, 0.0988), (-0.01736, -0.03021, 0.1006), (0.02166, 0.007679, 0.0003404), (0.02132, 0.02086, 0.004409), (0.02209, -0.00607, -0.00184), (0.02259, -0.01986, -0.002048), (0.02314, -0.03317, -0.0002755), (-0.02243, 0.01925, 0.005913), (-0.02209, 0.006071, 0.001844), (-0.02166, -0.007679, -0.0003362), (-0.02116, -0.02147, -0.0005442), (-0.02061, -0.03478, 0.001228), (-0.01987, -0.01966, 0.03888), (-0.01932, -0.03296, 0.04066), (0.02443, -0.03135, 0.03915), (0.02388, -0.01805, 0.03738), (-0.02037, -0.005864, 0.03909), (0.02295, 0.009494, 0.03977), (0.0226, 0.02267, 0.04384), (-0.02115, 0.02106, 0.04534), (-0.0208, 0.007885, 0.04127), (0.02338, -0.004256, 0.03759), (-0.1618, -0.02664, 0.004289), (-0.1623, -0.01285, 0.004497), (-0.1627, 0.0009007, 0.006677), (-0.1605, -0.02483, 0.04372), (-0.161, -0.01103, 0.04392), (-0.1614, 0.002715, 0.0461)], [], [(3, 8, 9, 4), (2, 7, 8, 3), (1, 5, 7, 2), (0, 6, 5, 1), (13, 14, 19, 18), (12, 13, 18, 17), (10, 12, 17, 16), (11, 10, 16, 15), (21, 20, 18, 19), (23, 22, 14, 13), (18, 20, 33, 30), (26, 25, 10, 11), (27, 26, 11, 15), (24, 28, 35, 34), (25, 29, 12, 10), (22, 21, 19, 14), (28, 27, 15, 16), (29, 23, 13, 12), (2, 3, 23, 29), (5, 6, 27, 28), (4, 9, 21, 22), (1, 2, 29, 25), (7, 5, 28, 24), (6, 0, 26, 27), (0, 1, 25, 26), (8, 7, 24, 20), (3, 4, 22, 23), (9, 8, 20, 21), (33, 34, 31, 30), (34, 35, 32, 31), (16, 17, 31, 32), (20, 24, 34, 33), (17, 18, 30, 31), (28, 16, 32, 35)])
me_circle_025.polygons.foreach_set('use_smooth', [True] * 34)
_uv = me_circle_025.uv_layers.new(name='UVMap')
_uv.uv.foreach_set('vector', [0.0, 0.0, 0.0, 0.0, 0.0, 0.0, 0.0, 0.0, 0.0, 0.0, 0.0, 0.0, 0.0, 0.0, 0.0, 0.0, 0.0, 0.0, 0.0, 0.0, 0.0, 0.0, 0.0, 0.0, 0.0, 0.0, 0.0, 0.0, 0.0, 0.0, 0.0, 0.0, 0.0, 0.0, 0.0, 0.0, 0.0, 0.0, 0.0, 0.0, 0.0, 0.0, 0.0, 0.0, 0.0, 0.0, 0.0, 0.0, 0.0, 0.0, 0.0, 0.0, 0.0, 0.0, 0.0, 0.0, 0.0, 0.0, 0.0, 0.0, 0.0, 0.0, 0.0, 0.0, 0.0, 0.0, 0.0, 0.0, 0.0, 0.0, 0.0, 0.0, 0.0, 0.0, 0.0, 0.0, 0.0, 0.0, 0.0, 0.0, 0.0, 0.0, 0.0, 0.0, 0.0, 0.0, 0.0, 0.0, 0.0, 0.0, 0.0, 0.0, 0.0, 0.0, 0.0, 0.0, 0.0, 0.0, 0.0, 0.0, 0.0, 0.0, 0.0, 0.0, 0.0, 0.0, 0.0, 0.0, 0.0, 0.0, 0.0, 0.0, 0.0, 0.0, 0.0, 0.0, 0.0, 0.0, 0.0, 0.0, 0.0, 0.0, 0.0, 0.0, 0.0, 0.0, 0.0, 0.0, 0.0, 0.0, 0.0, 0.0, 0.0, 0.0, 0.0, 0.0, 0.0, 0.0, 0.0, 0.0, 0.0, 0.0, 0.0, 0.0, 0.0, 0.0, 0.0, 0.0, 0.0, 0.0, 0.0, 0.0, 0.0, 0.0, 0.0, 0.0, 0.0, 0.0, 0.0, 0.0, 0.0, 0.0, 0.0, 0.0, 0.0, 0.0, 0.0, 0.0, 0.0, 0.0, 0.0, 0.0, 0.0, 0.0, 0.0, 0.0, 0.0, 0.0, 0.0, 0.0, 0.0, 0.0, 0.0, 0.0, 0.0, 0.0, 0.0, 0.0, 0.0, 0.0, 0.0, 0.0, 0.0, 0.0, 0.0, 0.0, 0.0, 0.0, 0.0, 0.0, 0.0, 0.0, 0.0, 0.0, 0.0, 0.0, 0.0, 0.0, 0.0, 0.0, 0.0, 0.0, 0.0, 0.0, 0.0, 0.0, 0.0, 0.0, 0.0, 0.0, 0.0, 0.0, 0.0, 0.0, 0.0, 0.0, 0.0, 0.0, 0.0, 0.0, 0.0, 0.0, 0.0, 0.0, 0.0, 0.0, 0.0, 0.0, 0.0, 0.0, 0.0, 0.0, 0.0, 0.0, 0.0, 0.0, 0.0, 0.0, 0.0, 0.0, 0.0, 0.0, 0.0, 0.0, 0.0, 0.0, 0.0, 0.0, 0.0, 0.0, 0.0, 0.0, 0.0, 0.0, 0.0, 0.0, 0.0, 0.0, 0.0, 0.0, 0.0, 0.0])
me_circle_025.materials.append(mat_material_001)
me_circle_025.update()

# ---- objects
ob_light = bpy.data.objects.new('Light', light_light)
ob_door = bpy.data.objects.new('Door', me_cube_360)
ob_handle_1 = bpy.data.objects.new('Handle 1', me_circle_026)
ob_handle_2 = bpy.data.objects.new('Handle 2', me_circle_025)

# ---- transforms, parenting, visibility, modifiers, constraints
ob_light.location = (4.076, 1.005, 5.904)
ob_light.rotation_euler = (0.6503, 0.05522, 1.866)
ob_light.lock_rotations_4d = False
ob_light.empty_display_type = 'ARROWS'
ob_light.color = (0.0, 0.0, 0.0, 0.0)
ob_light.lineart.crease_threshold = 0.0
ob_door.location = (-0.1569, -0.05228, 2.384)
ob_door.rotation_euler = (1.571, 0.0, 0.0)
ob_handle_1.location = (1.687, -0.2045, 1.458)
ob_handle_1.rotation_euler = (1.571, 0.0, 0.0)
ob_handle_2.location = (1.674, 0.1891, 1.437)
ob_handle_2.rotation_euler = (1.571, 0.05327, 0.0)

# ---- collection membership
col_collection.objects.link(ob_light)
col_collection.objects.link(ob_door)
col_collection.objects.link(ob_handle_1)
col_collection.objects.link(ob_handle_2)

# ---- scene / render settings (as saved in the file)
scene.frame_start = 1; scene.frame_end = 250; scene.frame_set(1)
scene.render.engine = 'BLENDER_EEVEE_NEXT'
scene.cycles.sampling_pattern = 'TABULATED_SOBOL'
bpy.context.view_layer.update()

# ---- added for rendering (the .blend has no active camera): camera
cam_auto = bpy.data.cameras.new('AutoCamera')
cam_auto.lens = 50.0
cam_auto.sensor_width = 36.0
cam_auto.clip_end = 1000.0
ob_auto_camera = bpy.data.objects.new('AutoCamera', cam_auto)
scene.collection.objects.link(ob_auto_camera)
ob_auto_camera.location = (4.7716, -4.78467, 5.06632)
ob_auto_camera.rotation_euler = (1.09748, -7.21219e-08, 0.694738)
scene.camera = ob_auto_camera
bpy.context.view_layer.update()
